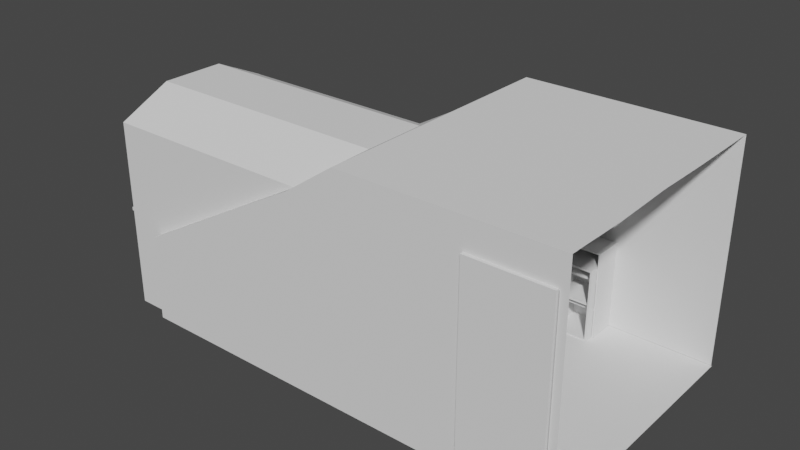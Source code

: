 # Source: room.blend  (saved by Blender 3.1.7; exported with 4.5.12 LTS)
import bpy
from mathutils import Matrix  # noqa: F401  (used for matrix-valued properties, if any)

bpy.ops.wm.read_factory_settings(use_empty=True)
scene = bpy.context.scene
scene.name = 'Scene'

# ---- collections
col_walls = bpy.data.collections.new('Walls'); scene.collection.children.link(col_walls)
col_furniture = bpy.data.collections.new('Furniture'); scene.collection.children.link(col_furniture)
col_newfurniture = bpy.data.collections.new('NewFurniture'); scene.collection.children.link(col_newfurniture)

# ---- world
world_world = bpy.data.worlds.new('World'); scene.world = world_world
world_world.use_nodes = True; world_world.node_tree.nodes.clear()
_N = world_world.node_tree.nodes; _L = world_world.node_tree.links
n0 = _N.new('ShaderNodeOutputWorld'); n0.name = 'World Output'; n0.location = (300, 300)
n1 = _N.new('ShaderNodeBackground'); n1.name = 'Background'; n1.location = (10, 300)
n1.inputs[0].default_value = (0.05088, 0.05088, 0.05088, 1.0)
_L.new(n1.outputs[0], n0.inputs[0])
n0.is_active_output = True
world_world.color = (0.05088, 0.05088, 0.05088)
world_world.use_sun_shadow = False
world_world.sun_shadow_jitter_overblur = 0.0

# ---- meshes
me_plane = bpy.data.meshes.new('Plane')
me_plane.from_pydata([(0.0, -1.0, -0.0032), (4.551, -1.0, -0.0032), (0.0, 1.691, -0.0032), (4.551, 1.691, -0.0032), (0.0, -0.91, -0.0032), (0.0, 0.8412, -0.0032), (-0.39, -0.91, -0.0032), (-0.39, 0.8412, -0.0032), (3.641, -1.0, -0.0032), (4.461, -1.0, -0.0032), (3.641, -1.059, -0.0032), (4.461, -1.059, -0.0032), (-0.39, -0.7444, -0.0032), (-0.39, 0.696, -0.0032), (-0.59, -0.7444, -0.0032), (-0.59, 0.696, -0.0032)], [], [(2, 0, 1, 3), (0, 2, 5, 4), (4, 5, 7, 6), (1, 0, 8, 9), (9, 8, 10, 11), (6, 7, 13, 12), (12, 13, 15, 14)])
_uv = me_plane.uv_layers.new(name='UVMap')
_uv.uv.foreach_set('vector', [0.0, 0.0, 0.0, 0.0, 0.0, 0.0, 0.0, 0.0, 0.0, 0.0, 0.0, 0.0, 0.0, 0.0, 0.0, 0.0, 0.0, 0.0, 0.0, 0.0, 0.0, 0.0, 0.0, 0.0, 0.0, 0.0, 0.0, 0.0, 0.0, 0.0, 0.0, 0.0, 0.0, 0.0, 0.0, 0.0, 0.0, 0.0, 0.0, 0.0, 0.0, 0.0, 0.0, 0.0, 0.0, 0.0, 0.0, 0.0, 0.0, 0.0, 0.0, 0.0, 0.0, 0.0, 0.0, 0.0])
me_plane.use_remesh_fix_poles = True
me_plane.use_remesh_preserve_attributes = False
me_plane.update()
me_plane_001 = bpy.data.meshes.new('Plane.001')
me_plane_001.from_pydata([(-0.3883, -0.5508, 0.1799), (-0.3883, -0.5508, 0.7795), (-0.3883, 0.4954, 0.1799), (-0.3883, 0.4954, 0.7795), (-0.283, -0.5508, 0.1799), (-0.283, -0.5508, 0.7795), (-0.283, 0.4954, 0.1799), (-0.283, 0.4954, 0.7795), (-0.3883, -0.5508, 0.1799), (-0.3883, -0.5508, 0.7795), (-0.3883, 0.4954, 0.1799), (-0.3883, 0.4954, 0.7795), (-0.283, -0.5508, 0.1799), (-0.283, -0.5508, 0.7795), (-0.283, 0.4954, 0.1799), (-0.283, 0.4954, 0.7795), (-0.3883, -0.5508, 0.0004126), (-0.3883, 0.4954, 0.0004126), (-0.3883, -0.5508, 0.8798), (-0.3883, 0.4954, 0.8798), (-0.3883, -0.5508, 0.8798), (-0.3883, 0.4954, 0.8798)], [], [(0, 2, 3, 1), (2, 6, 7, 3), (6, 4, 5, 7), (4, 0, 1, 5), (2, 0, 4, 6), (7, 5, 1, 3), (8, 9, 11, 10), (10, 11, 15, 14), (14, 15, 13, 12), (12, 13, 9, 8), (10, 14, 12, 8), (15, 11, 9, 13), (0, 2, 17, 16), (9, 11, 21, 20), (3, 1, 18, 19)])
_uv = me_plane_001.uv_layers.new(name='UVMap')
_uv.uv.foreach_set('vector', [0.375, 0.0, 0.375, 0.25, 0.625, 0.25, 0.625, 0.0, 0.375, 0.25, 0.375, 0.5, 0.625, 0.5, 0.625, 0.25, 0.375, 0.5, 0.375, 0.75, 0.625, 0.75, 0.625, 0.5, 0.375, 0.75, 0.375, 1.0, 0.625, 1.0, 0.625, 0.75, 0.125, 0.5, 0.125, 0.75, 0.375, 0.75, 0.375, 0.5, 0.625, 0.5, 0.625, 0.75, 0.875, 0.75, 0.875, 0.5, 0.375, 0.0, 0.625, 0.0, 0.625, 0.25, 0.375, 0.25, 0.375, 0.25, 0.625, 0.25, 0.625, 0.5, 0.375, 0.5, 0.375, 0.5, 0.625, 0.5, 0.625, 0.75, 0.375, 0.75, 0.375, 0.75, 0.625, 0.75, 0.625, 1.0, 0.375, 1.0, 0.125, 0.5, 0.375, 0.5, 0.375, 0.75, 0.125, 0.75, 0.625, 0.5, 0.875, 0.5, 0.875, 0.75, 0.625, 0.75, 0.375, 0.0, 0.375, 0.25, 0.375, 0.25, 0.375, 0.0, 0.625, 0.0, 0.625, 0.25, 0.625, 0.25, 0.625, 0.0, 0.625, 0.25, 0.625, 0.0, 0.625, 0.0, 0.625, 0.25])
me_plane_001.use_remesh_fix_poles = True
me_plane_001.use_remesh_preserve_attributes = False
me_plane_001.update()
me_cube_001 = bpy.data.meshes.new('Cube.001')
me_cube_001.from_pydata([(-0.6446, -0.7438, 0.8803), (-0.6446, -0.7438, 0.9153), (-0.6446, 0.6959, 0.8803), (-0.6446, 0.6959, 0.9153), (-0.3548, -0.7438, 0.8803), (-0.3548, -0.7438, 0.9153), (-0.3548, 0.6959, 0.8803), (-0.3548, 0.6959, 0.9153)], [], [(0, 1, 3, 2), (2, 3, 7, 6), (6, 7, 5, 4), (4, 5, 1, 0), (2, 6, 4, 0), (7, 3, 1, 5)])
_uv = me_cube_001.uv_layers.new(name='UVMap')
_uv.uv.foreach_set('vector', [0.375, 0.0, 0.625, 0.0, 0.625, 0.25, 0.375, 0.25, 0.375, 0.25, 0.625, 0.25, 0.625, 0.5, 0.375, 0.5, 0.375, 0.5, 0.625, 0.5, 0.625, 0.75, 0.375, 0.75, 0.375, 0.75, 0.625, 0.75, 0.625, 1.0, 0.375, 1.0, 0.125, 0.5, 0.375, 0.5, 0.375, 0.75, 0.125, 0.75, 0.625, 0.5, 0.875, 0.5, 0.875, 0.75, 0.625, 0.75])
me_cube_001.use_remesh_fix_poles = True
me_cube_001.use_remesh_preserve_attributes = False
me_cube_001.update()
me_plane_002 = bpy.data.meshes.new('Plane.002')
me_plane_002.from_pydata([(0.6176, -0.9007, 1.942), (0.6176, -0.9007, -0.0007354), (0.6176, 0.8399, 1.942), (0.6176, 0.8399, -0.0007354), (0.6176, -0.3642, 2.196), (0.6176, 0.3034, 2.196)], [], [(0, 1, 3, 2), (0, 2, 5, 4)])
_uv = me_plane_002.uv_layers.new(name='UVMap')
_uv.uv.foreach_set('vector', [0.0, 0.0, 1.0, 0.0, 1.0, 1.0, 0.0, 1.0, 0.0, 0.0, 0.0, 1.0, 0.0, 1.0, 0.0, 0.0])
me_plane_002.use_remesh_fix_poles = True
me_plane_002.use_remesh_preserve_attributes = False
me_plane_002.update()
me_cube_002 = bpy.data.meshes.new('Cube.002')
me_cube_002.from_pydata([(-0.4315, -0.7445, 0.9149), (-0.4315, -0.7445, 1.895), (-0.4315, 0.6947, 0.9149), (-0.4315, 0.6947, 1.895), (-0.3698, -0.7445, 0.9149), (-0.3698, -0.7445, 1.895), (-0.3698, 0.6947, 0.9149), (-0.3698, 0.6947, 1.895)], [], [(0, 1, 3, 2), (2, 3, 7, 6), (6, 7, 5, 4), (4, 5, 1, 0), (2, 6, 4, 0), (7, 3, 1, 5)])
_uv = me_cube_002.uv_layers.new(name='UVMap')
_uv.uv.foreach_set('vector', [0.375, 0.0, 0.625, 0.0, 0.625, 0.25, 0.375, 0.25, 0.375, 0.25, 0.625, 0.25, 0.625, 0.5, 0.375, 0.5, 0.375, 0.5, 0.625, 0.5, 0.625, 0.75, 0.375, 0.75, 0.375, 0.75, 0.625, 0.75, 0.625, 1.0, 0.375, 1.0, 0.125, 0.5, 0.375, 0.5, 0.375, 0.75, 0.125, 0.75, 0.625, 0.5, 0.875, 0.5, 0.875, 0.75, 0.625, 0.75])
me_cube_002.use_remesh_fix_poles = True
me_cube_002.use_remesh_preserve_attributes = False
me_cube_002.update()
me_plane_003 = bpy.data.meshes.new('Plane.003')
me_plane_003.from_pydata([(-0.39, 0.839, 0.8878), (-0.0004967, 0.839, 0.8878), (-0.39, 0.839, 0.001698), (-0.0004967, 0.839, 0.001698), (-0.39, 0.839, 1.941), (-0.0004967, 0.839, 1.941), (-0.389, 0.839, 0.8878), (1.846, 0.839, 1.941), (-0.39, 0.3034, 2.196), (-0.0004967, 0.3034, 2.196), (2.187, 0.3034, 2.196), (-0.39, -0.3642, 2.196), (-0.0004967, -0.3642, 2.196), (2.187, -0.3642, 2.196), (-0.39, -0.91, 0.8878), (-0.0004967, -0.91, 0.8878), (-0.39, -0.91, 0.001698), (-0.0004967, -0.91, 0.001698), (-0.39, -0.91, 1.941), (-0.0004967, -0.91, 1.941), (0.003141, -0.91, 0.8878), (1.846, -0.91, 1.941), (-0.0004967, -0.9997, 0.8878), (-0.0004967, -0.9997, 0.001698), (0.003141, -0.9997, 0.8878), (1.846, -0.9997, 1.941), (2.356, -0.9997, 2.299), (2.356, -0.9104, 2.299), (2.356, -0.3675, 2.299), (2.356, 0.3003, 2.299), (2.356, 0.8384, 2.299), (2.356, 1.691, 2.299), (-0.0004967, 1.692, 0.001698), (0.003141, 1.692, 0.8878), (1.846, 1.697, 1.941), (4.542, -0.9997, 2.299), (2.356, -0.9997, 0.0002541), (4.542, -0.9997, 0.0002541), (1.846, -0.9997, 0.0002497), (3.635, -0.9997, 2.299), (3.635, -0.9997, 0.0002541), (4.464, -0.9997, 2.299), (4.464, -0.9997, 0.0002541), (-0.39, -0.91, 0.4448), (-0.0004967, -0.91, 0.4448), (-0.0004967, -0.9997, 0.4448), (4.542, -0.9997, 1.988), (2.356, -0.9997, 1.988), (1.846, -0.9997, 0.9705), (3.635, -0.9997, 1.988), (4.464, -0.9997, 1.988)], [(2, 0), (0, 4)], [(13, 12, 19, 21), (7, 5, 9, 10), (5, 4, 8, 9), (10, 9, 12, 13), (9, 8, 11, 12), (43, 44, 17, 16), (15, 14, 18, 19), (15, 19, 21, 20), (12, 11, 18, 19), (15, 20, 24, 22), (20, 21, 25, 24), (44, 15, 22, 45), (26, 25, 21, 27), (13, 21, 27, 28), (10, 13, 28, 29), (7, 10, 29, 30), (7, 34, 33, 1), (30, 31, 34, 7), (6, 2, 3, 1), (4, 5, 1, 6), (7, 1, 5), (50, 46, 37, 42), (48, 25, 26, 47), (45, 22, 25, 48), (32, 3, 1, 33), (47, 49, 40, 36), (39, 41, 50, 49), (26, 39, 49, 47), (23, 45, 48, 38), (38, 48, 47, 36), (41, 35, 46, 50), (17, 44, 45, 23), (14, 15, 44, 43)])
_uv = me_plane_003.uv_layers.new(name='UVMap')
_uv.uv.foreach_set('vector', [1.0, 0.0, 1.0, 0.0, 1.0, 0.0, 1.0, 0.0, 1.0, 0.0, 1.0, 0.0, 1.0, 0.0, 1.0, 0.0, 1.0, 0.0, 0.0, 0.0, 0.0, 0.0, 1.0, 0.0, 1.0, 0.0, 1.0, 0.0, 1.0, 0.0, 1.0, 0.0, 1.0, 0.0, 0.0, 0.0, 0.0, 0.0, 1.0, 0.0, 0.0, 0.5, 1.0, 0.5, 1.0, 1.0, 0.0, 1.0, 1.0, 0.0, 0.0, 0.0, 0.0, 0.0, 1.0, 0.0, 1.0, 0.0, 1.0, 0.0, 1.0, 0.0, 1.0, 0.0, 1.0, 0.0, 0.0, 0.0, 0.0, 0.0, 1.0, 0.0, 1.0, 0.0, 1.0, 0.0, 1.0, 0.0, 1.0, 0.0, 1.0, 0.0, 1.0, 0.0, 1.0, 0.0, 1.0, 0.0, 1.0, 0.5, 1.0, 0.0, 1.0, 0.0, 1.0, 0.5, 0.0, 0.0, 1.0, 0.0, 1.0, 0.0, 0.0, 0.0, 1.0, 0.0, 1.0, 0.0, 0.0, 0.0, 0.0, 0.0, 1.0, 0.0, 1.0, 0.0, 0.0, 0.0, 0.0, 0.0, 1.0, 0.0, 1.0, 0.0, 0.0, 0.0, 0.0, 0.0, 0.0, 0.0, 0.0, 0.0, 0.0, 0.0, 0.0, 0.0, 0.0, 0.0, 0.0, 0.0, 0.0, 0.0, 1.0, 0.0, 0.0, 0.0, 0.0, 0.0, 0.0, 0.0, 0.0, 0.0, 0.0, 0.0, 1.0, 0.0, 0.0, 0.0, 0.0, 0.0, 0.0, 0.0, 0.0, 0.0, 1.0, 0.0, 0.0, 0.0, 0.0, 0.0, 0.0, 0.0, 0.0, 0.0, 0.5, 0.0, 1.0, 0.0, 0.0, 0.0, 0.0, 0.0, 1.0, 0.5, 1.0, 0.0, 1.0, 0.0, 0.5, 0.0, 0.0, 0.0, 0.0, 0.0, 0.0, 0.0, 0.0, 0.0, 0.0, 0.0, 0.0, 0.0, 0.0, 0.0, 0.0, 0.0, 0.0, 0.0, 0.0, 0.0, 0.0, 0.0, 0.0, 0.0, 0.0, 0.0, 0.0, 0.0, 0.0, 0.0, 0.0, 0.0, 1.0, 1.0, 1.0, 0.5, 0.5, 0.0, 0.0, 0.0, 0.0, 0.0, 0.5, 0.0, 0.0, 0.0, 0.0, 0.0, 0.0, 0.0, 0.0, 0.0, 0.0, 0.0, 0.0, 0.0, 1.0, 1.0, 1.0, 0.5, 1.0, 0.5, 1.0, 1.0, 0.0, 0.0, 1.0, 0.0, 1.0, 0.5, 0.0, 0.5])
me_plane_003.use_remesh_fix_poles = True
me_plane_003.use_remesh_preserve_attributes = False
me_plane_003.update()
me_cube_003 = bpy.data.meshes.new('Cube.003')
me_cube_003.from_pydata([(3.638, -0.9498, 0.002253), (3.638, -0.9498, 0.1087), (4.457, -0.9498, 0.001924), (4.457, -0.9498, 0.1087), (3.638, -1.031, 0.002253), (3.638, -1.031, 0.1087), (4.457, -1.031, 0.001924), (4.457, -1.031, 0.1087), (4.457, -0.9498, 1.999), (3.638, -0.9498, 1.999), (4.457, -1.031, 1.999), (3.638, -1.031, 1.999), (3.746, -0.9701, 0.8962), (3.746, -0.9701, 0.9726), (3.746, -0.8936, 0.8962), (3.746, -0.8936, 0.9726), (3.822, -0.9701, 0.8962), (3.822, -0.9701, 0.9726), (3.822, -0.8936, 0.8962), (3.822, -0.8936, 0.9726)], [], [(1, 5, 11, 9), (0, 1, 3, 2), (6, 7, 5, 4), (2, 3, 7, 6), (1, 0, 4, 5), (0, 2, 6, 4), (8, 9, 11, 10), (7, 3, 8, 10), (3, 1, 9, 8), (5, 7, 10, 11), (12, 13, 15, 14), (14, 15, 19, 18), (18, 19, 17, 16), (16, 17, 13, 12), (14, 18, 16, 12), (19, 15, 13, 17)])
_uv = me_cube_003.uv_layers.new(name='UVMap')
_uv.uv.foreach_set('vector', [0.625, 0.0, 0.625, 0.0, 0.625, 0.0, 0.625, 0.0, 0.125, 0.75, 0.875, 0.75, 0.625, 0.75, 0.375, 0.75, 0.375, 0.75, 0.625, 0.75, 0.625, 1.0, 0.375, 1.0, 0.375, 0.75, 0.625, 0.75, 0.625, 0.75, 0.375, 0.75, 0.625, 0.0, 0.375, 0.0, 0.375, 0.0, 0.625, 0.0, 0.125, 0.75, 0.375, 0.75, 0.375, 0.75, 0.125, 0.75, 0.625, 0.75, 0.875, 0.75, 0.875, 0.75, 0.625, 0.75, 0.625, 0.75, 0.625, 0.75, 0.625, 0.75, 0.625, 0.75, 0.625, 0.75, 0.875, 0.75, 0.875, 0.75, 0.625, 0.75, 0.625, 1.0, 0.625, 0.75, 0.625, 0.75, 0.625, 1.0, 0.375, 0.0, 0.625, 0.0, 0.625, 0.25, 0.375, 0.25, 0.375, 0.25, 0.625, 0.25, 0.625, 0.5, 0.375, 0.5, 0.375, 0.5, 0.625, 0.5, 0.625, 0.75, 0.375, 0.75, 0.375, 0.75, 0.625, 0.75, 0.625, 1.0, 0.375, 1.0, 0.125, 0.5, 0.375, 0.5, 0.375, 0.75, 0.125, 0.75, 0.625, 0.5, 0.875, 0.5, 0.875, 0.75, 0.625, 0.75])
me_cube_003.use_remesh_fix_poles = True
me_cube_003.use_remesh_preserve_attributes = False
me_cube_003.update()
me_plane_004 = bpy.data.meshes.new('Plane.004')
me_plane_004.from_pydata([(2.356, -0.9997, 2.299), (2.356, -0.9104, 2.299), (2.356, -0.3675, 2.299), (2.356, 0.3003, 2.299), (2.356, 0.8384, 2.299), (2.356, 1.691, 2.299), (-0.0004967, 1.692, 0.001698), (0.003141, 1.692, 0.8878), (1.846, 1.697, 1.941), (4.542, -0.9997, 2.299), (4.542, 1.691, 2.299), (4.542, 0.8384, 2.299), (4.533, 0.3003, 2.299), (4.551, -0.3675, 2.299), (4.542, -0.9104, 2.299), (4.542, 1.691, 0.001813), (2.324, 1.691, 0.0006409), (1.846, 1.697, 0.0008581)], [], [(1, 14, 9, 0), (13, 14, 1, 2), (12, 13, 2, 3), (11, 12, 3, 4), (10, 11, 4, 5), (17, 6, 7, 8), (17, 8, 5, 16), (15, 16, 5, 10)])
_uv = me_plane_004.uv_layers.new(name='UVMap')
_uv.uv.foreach_set('vector', [0.0, 0.0, 0.0, 0.0, 0.0, 0.0, 0.0, 0.0, 0.0, 0.0, 0.0, 0.0, 0.0, 0.0, 0.0, 0.0, 0.0, 0.0, 0.0, 0.0, 0.0, 0.0, 0.0, 0.0, 0.0, 0.0, 0.0, 0.0, 0.0, 0.0, 0.0, 0.0, 0.0, 0.0, 0.0, 0.0, 0.0, 0.0, 0.0, 0.0, 0.0, 0.0, 0.0, 0.0, 0.0, 0.0, 0.0, 0.0, 0.0, 0.0, 0.0, 0.0, 0.0, 0.0, 0.0, 0.0, 0.0, 0.0, 0.0, 0.0, 0.0, 0.0, 0.0, 0.0])
me_plane_004.use_remesh_fix_poles = True
me_plane_004.use_remesh_preserve_attributes = False
me_plane_004.update()
me_cube_012 = bpy.data.meshes.new('Cube.012')
me_cube_012.from_pydata([(-1.0, -1.0, -1.436), (-1.0, -1.0, 1.0), (-1.0, 1.0, -1.436), (-1.0, 1.0, 1.0), (1.0, -1.0, -1.436), (1.0, -1.0, 1.0), (1.0, 1.0, -1.436), (1.0, 1.0, 1.0), (-0.7691, -1.0, -1.205), (-0.7691, -1.0, 0.7691), (0.7691, -1.0, 0.7691), (0.7691, -1.0, -1.205), (-0.7691, -0.5173, -1.205), (-0.7691, -0.5173, 0.7691), (0.7691, -0.5173, 0.7691), (0.7691, -0.5173, -1.205), (0.6563, 0.001527, 0.3087), (0.6563, -1.541, 0.3087), (0.6436, 0.001527, 0.2255), (0.6436, -1.541, 0.2255), (0.6061, 0.001527, 0.1455), (0.6061, -1.541, 0.1455), (0.5452, 0.001527, 0.07183), (0.5452, -1.541, 0.07183), (0.4632, 0.001528, 0.007218), (0.4632, -1.541, 0.007218), (0.3634, 0.001528, -0.04581), (0.3634, -1.541, -0.04581), (0.2494, 0.001528, -0.08522), (0.2494, -1.541, -0.08522), (0.1258, 0.001528, -0.1095), (0.1258, -1.541, -0.1095), (-0.002828, 0.001528, -0.1177), (-0.002828, -1.541, -0.1177), (-0.1314, 0.001528, -0.1095), (-0.1314, -1.541, -0.1095), (-0.2551, 0.001528, -0.08522), (-0.2551, -1.541, -0.08522), (-0.369, 0.001528, -0.04581), (-0.369, -1.541, -0.04581), (-0.4689, 0.001528, 0.007218), (-0.4689, -1.541, 0.007218), (-0.5509, 0.001528, 0.07183), (-0.5509, -1.541, 0.07183), (-0.6118, 0.001528, 0.1455), (-0.6118, -1.541, 0.1455), (-0.6493, 0.001528, 0.2255), (-0.6493, -1.541, 0.2255), (-0.662, 0.001528, 0.3087), (-0.662, -1.541, 0.3087), (-0.6493, 0.001528, 0.3919), (-0.6493, -1.541, 0.3919), (-0.6118, 0.001528, 0.4719), (-0.6118, -1.541, 0.4719), (-0.5509, 0.001528, 0.5456), (-0.5509, -1.541, 0.5456), (-0.4689, 0.001528, 0.6102), (-0.4689, -1.541, 0.6102), (-0.369, 0.001528, 0.6633), (-0.369, -1.541, 0.6633), (-0.2551, 0.001528, 0.7027), (-0.2551, -1.541, 0.7027), (-0.1314, 0.001528, 0.7269), (-0.1314, -1.541, 0.7269), (-0.002828, 0.001528, 0.7351), (-0.002828, -1.541, 0.7351), (0.1258, 0.001528, 0.7269), (0.1258, -1.541, 0.7269), (0.2494, 0.001528, 0.7027), (0.2494, -1.541, 0.7027), (0.3634, 0.001528, 0.6633), (0.3634, -1.541, 0.6633), (0.4632, 0.001528, 0.6102), (0.4632, -1.541, 0.6102), (0.5452, 0.001527, 0.5456), (0.5452, -1.541, 0.5456), (0.6061, 0.001527, 0.4719), (0.6061, -1.541, 0.4719), (0.6436, 0.001527, 0.3919), (0.6436, -1.541, 0.3919), (0.6563, 0.001527, -0.6252), (0.6563, -1.541, -0.6252), (0.6436, 0.001527, -0.7083), (0.6436, -1.541, -0.7083), (0.6061, 0.001527, -0.7883), (0.6061, -1.541, -0.7883), (0.5452, 0.001527, -0.8621), (0.5452, -1.541, -0.8621), (0.4632, 0.001528, -0.9267), (0.4632, -1.541, -0.9267), (0.3634, 0.001528, -0.9797), (0.3634, -1.541, -0.9797), (0.2494, 0.001528, -1.019), (0.2494, -1.541, -1.019), (0.1258, 0.001528, -1.043), (0.1258, -1.541, -1.043), (-0.002828, 0.001528, -1.052), (-0.002828, -1.541, -1.052), (-0.1314, 0.001528, -1.043), (-0.1314, -1.541, -1.043), (-0.2551, 0.001528, -1.019), (-0.2551, -1.541, -1.019), (-0.369, 0.001528, -0.9797), (-0.369, -1.541, -0.9797), (-0.4689, 0.001528, -0.9267), (-0.4689, -1.541, -0.9267), (-0.5509, 0.001528, -0.8621), (-0.5509, -1.541, -0.8621), (-0.6118, 0.001528, -0.7883), (-0.6118, -1.541, -0.7883), (-0.6493, 0.001528, -0.7083), (-0.6493, -1.541, -0.7083), (-0.662, 0.001528, -0.6252), (-0.662, -1.541, -0.6252), (-0.6493, 0.001528, -0.542), (-0.6493, -1.541, -0.542), (-0.6118, 0.001528, -0.462), (-0.6118, -1.541, -0.462), (-0.5509, 0.001528, -0.3883), (-0.5509, -1.541, -0.3883), (-0.4689, 0.001528, -0.3236), (-0.4689, -1.541, -0.3236), (-0.369, 0.001528, -0.2706), (-0.369, -1.541, -0.2706), (-0.2551, 0.001528, -0.2312), (-0.2551, -1.541, -0.2312), (-0.1314, 0.001528, -0.207), (-0.1314, -1.541, -0.207), (-0.002828, 0.001528, -0.1988), (-0.002828, -1.541, -0.1988), (0.1258, 0.001528, -0.207), (0.1258, -1.541, -0.207), (0.2494, 0.001528, -0.2312), (0.2494, -1.541, -0.2312), (0.3634, 0.001528, -0.2706), (0.3634, -1.541, -0.2706), (0.4632, 0.001528, -0.3236), (0.4632, -1.541, -0.3236), (0.5452, 0.001527, -0.3883), (0.5452, -1.541, -0.3883), (0.6061, 0.001527, -0.462), (0.6061, -1.541, -0.462), (0.6436, 0.001527, -0.542), (0.6436, -1.541, -0.542)], [], [(0, 1, 3, 2), (2, 3, 7, 6), (6, 7, 5, 4), (5, 1, 9, 10), (2, 6, 4, 0), (7, 3, 1, 5), (10, 9, 13, 14), (4, 5, 10, 11), (1, 0, 8, 9), (0, 4, 11, 8), (15, 14, 13, 12), (11, 10, 14, 15), (8, 11, 15, 12), (9, 8, 12, 13), (16, 17, 19, 18), (18, 19, 21, 20), (20, 21, 23, 22), (22, 23, 25, 24), (24, 25, 27, 26), (26, 27, 29, 28), (28, 29, 31, 30), (30, 31, 33, 32), (32, 33, 35, 34), (34, 35, 37, 36), (36, 37, 39, 38), (38, 39, 41, 40), (40, 41, 43, 42), (42, 43, 45, 44), (44, 45, 47, 46), (46, 47, 49, 48), (48, 49, 51, 50), (50, 51, 53, 52), (52, 53, 55, 54), (54, 55, 57, 56), (56, 57, 59, 58), (58, 59, 61, 60), (60, 61, 63, 62), (62, 63, 65, 64), (64, 65, 67, 66), (66, 67, 69, 68), (68, 69, 71, 70), (70, 71, 73, 72), (72, 73, 75, 74), (74, 75, 77, 76), (19, 17, 79, 77, 75, 73, 71, 69, 67, 65, 63, 61, 59, 57, 55, 53, 51, 49, 47, 45, 43, 41, 39, 37, 35, 33, 31, 29, 27, 25, 23, 21), (76, 77, 79, 78), (78, 79, 17, 16), (16, 18, 20, 22, 24, 26, 28, 30, 32, 34, 36, 38, 40, 42, 44, 46, 48, 50, 52, 54, 56, 58, 60, 62, 64, 66, 68, 70, 72, 74, 76, 78), (80, 81, 83, 82), (82, 83, 85, 84), (84, 85, 87, 86), (86, 87, 89, 88), (88, 89, 91, 90), (90, 91, 93, 92), (92, 93, 95, 94), (94, 95, 97, 96), (96, 97, 99, 98), (98, 99, 101, 100), (100, 101, 103, 102), (102, 103, 105, 104), (104, 105, 107, 106), (106, 107, 109, 108), (108, 109, 111, 110), (110, 111, 113, 112), (112, 113, 115, 114), (114, 115, 117, 116), (116, 117, 119, 118), (118, 119, 121, 120), (120, 121, 123, 122), (122, 123, 125, 124), (124, 125, 127, 126), (126, 127, 129, 128), (128, 129, 131, 130), (130, 131, 133, 132), (132, 133, 135, 134), (134, 135, 137, 136), (136, 137, 139, 138), (138, 139, 141, 140), (83, 81, 143, 141, 139, 137, 135, 133, 131, 129, 127, 125, 123, 121, 119, 117, 115, 113, 111, 109, 107, 105, 103, 101, 99, 97, 95, 93, 91, 89, 87, 85), (140, 141, 143, 142), (142, 143, 81, 80), (80, 82, 84, 86, 88, 90, 92, 94, 96, 98, 100, 102, 104, 106, 108, 110, 112, 114, 116, 118, 120, 122, 124, 126, 128, 130, 132, 134, 136, 138, 140, 142)])
_uv = me_cube_012.uv_layers.new(name='UVMap')
_uv.uv.foreach_set('vector', [0.375, 0.0, 0.625, 0.0, 0.625, 0.25, 0.375, 0.25, 0.375, 0.25, 0.625, 0.25, 0.625, 0.5, 0.375, 0.5, 0.375, 0.5, 0.625, 0.5, 0.625, 0.75, 0.375, 0.75, 0.625, 0.75, 0.875, 0.75, 0.875, 0.75, 0.625, 0.75, 0.125, 0.5, 0.375, 0.5, 0.375, 0.75, 0.125, 0.75, 0.625, 0.5, 0.875, 0.5, 0.875, 0.75, 0.625, 0.75, 0.625, 0.75, 0.875, 0.75, 0.875, 0.75, 0.625, 0.75, 0.375, 0.75, 0.625, 0.75, 0.625, 0.75, 0.375, 0.75, 0.625, 0.0, 0.375, 0.0, 0.375, 0.0, 0.625, 0.0, 0.125, 0.75, 0.375, 0.75, 0.375, 0.75, 0.125, 0.75, 0.375, 0.75, 0.625, 0.75, 0.625, 1.0, 0.375, 1.0, 0.375, 0.75, 0.625, 0.75, 0.625, 0.75, 0.375, 0.75, 0.125, 0.75, 0.375, 0.75, 0.375, 0.75, 0.125, 0.75, 0.625, 0.0, 0.375, 0.0, 0.375, 0.0, 0.625, 0.0, 1.0, 0.5, 1.0, 1.0, 0.9688, 1.0, 0.9688, 0.5, 0.9688, 0.5, 0.9688, 1.0, 0.9375, 1.0, 0.9375, 0.5, 0.9375, 0.5, 0.9375, 1.0, 0.9062, 1.0, 0.9062, 0.5, 0.9062, 0.5, 0.9062, 1.0, 0.875, 1.0, 0.875, 0.5, 0.875, 0.5, 0.875, 1.0, 0.8438, 1.0, 0.8438, 0.5, 0.8438, 0.5, 0.8438, 1.0, 0.8125, 1.0, 0.8125, 0.5, 0.8125, 0.5, 0.8125, 1.0, 0.7812, 1.0, 0.7812, 0.5, 0.7812, 0.5, 0.7812, 1.0, 0.75, 1.0, 0.75, 0.5, 0.75, 0.5, 0.75, 1.0, 0.7188, 1.0, 0.7188, 0.5, 0.7188, 0.5, 0.7188, 1.0, 0.6875, 1.0, 0.6875, 0.5, 0.6875, 0.5, 0.6875, 1.0, 0.6562, 1.0, 0.6562, 0.5, 0.6562, 0.5, 0.6562, 1.0, 0.625, 1.0, 0.625, 0.5, 0.625, 0.5, 0.625, 1.0, 0.5938, 1.0, 0.5938, 0.5, 0.5938, 0.5, 0.5938, 1.0, 0.5625, 1.0, 0.5625, 0.5, 0.5625, 0.5, 0.5625, 1.0, 0.5312, 1.0, 0.5312, 0.5, 0.5312, 0.5, 0.5312, 1.0, 0.5, 1.0, 0.5, 0.5, 0.5, 0.5, 0.5, 1.0, 0.4688, 1.0, 0.4688, 0.5, 0.4688, 0.5, 0.4688, 1.0, 0.4375, 1.0, 0.4375, 0.5, 0.4375, 0.5, 0.4375, 1.0, 0.4062, 1.0, 0.4062, 0.5, 0.4062, 0.5, 0.4062, 1.0, 0.375, 1.0, 0.375, 0.5, 0.375, 0.5, 0.375, 1.0, 0.3438, 1.0, 0.3438, 0.5, 0.3438, 0.5, 0.3438, 1.0, 0.3125, 1.0, 0.3125, 0.5, 0.3125, 0.5, 0.3125, 1.0, 0.2812, 1.0, 0.2812, 0.5, 0.2812, 0.5, 0.2812, 1.0, 0.25, 1.0, 0.25, 0.5, 0.25, 0.5, 0.25, 1.0, 0.2188, 1.0, 0.2188, 0.5, 0.2188, 0.5, 0.2188, 1.0, 0.1875, 1.0, 0.1875, 0.5, 0.1875, 0.5, 0.1875, 1.0, 0.1562, 1.0, 0.1562, 0.5, 0.1562, 0.5, 0.1562, 1.0, 0.125, 1.0, 0.125, 0.5, 0.125, 0.5, 0.125, 1.0, 0.09375, 1.0, 0.09375, 0.5, 0.09375, 0.5, 0.09375, 1.0, 0.0625, 1.0, 0.0625, 0.5, 0.2968, 0.4854, 0.25, 0.49, 0.2032, 0.4854, 0.1582, 0.4717, 0.1167, 0.4496, 0.08029, 0.4197, 0.05045, 0.3833, 0.02827, 0.3418, 0.01461, 0.2968, 0.01, 0.25, 0.01461, 0.2032, 0.02827, 0.1582, 0.05045, 0.1167, 0.08029, 0.08029, 0.1167, 0.05045, 0.1582, 0.02827, 0.2032, 0.01461, 0.25, 0.01, 0.2968, 0.01461, 0.3418, 0.02827, 0.3833, 0.05045, 0.4197, 0.08029, 0.4496, 0.1167, 0.4717, 0.1582, 0.4854, 0.2032, 0.49, 0.25, 0.4854, 0.2968, 0.4717, 0.3418, 0.4496, 0.3833, 0.4197, 0.4197, 0.3833, 0.4496, 0.3418, 0.4717, 0.0625, 0.5, 0.0625, 1.0, 0.03125, 1.0, 0.03125, 0.5, 0.03125, 0.5, 0.03125, 1.0, 0.0, 1.0, 0.0, 0.5, 0.75, 0.49, 0.7968, 0.4854, 0.8418, 0.4717, 0.8833, 0.4496, 0.9197, 0.4197, 0.9496, 0.3833, 0.9717, 0.3418, 0.9854, 0.2968, 0.99, 0.25, 0.9854, 0.2032, 0.9717, 0.1582, 0.9496, 0.1167, 0.9197, 0.08029, 0.8833, 0.05045, 0.8418, 0.02827, 0.7968, 0.01461, 0.75, 0.01, 0.7032, 0.01461, 0.6582, 0.02827, 0.6167, 0.05045, 0.5803, 0.08029, 0.5504, 0.1167, 0.5283, 0.1582, 0.5146, 0.2032, 0.51, 0.25, 0.5146, 0.2968, 0.5283, 0.3418, 0.5504, 0.3833, 0.5803, 0.4197, 0.6167, 0.4496, 0.6582, 0.4717, 0.7032, 0.4854, 1.0, 0.5, 1.0, 1.0, 0.9688, 1.0, 0.9688, 0.5, 0.9688, 0.5, 0.9688, 1.0, 0.9375, 1.0, 0.9375, 0.5, 0.9375, 0.5, 0.9375, 1.0, 0.9062, 1.0, 0.9062, 0.5, 0.9062, 0.5, 0.9062, 1.0, 0.875, 1.0, 0.875, 0.5, 0.875, 0.5, 0.875, 1.0, 0.8438, 1.0, 0.8438, 0.5, 0.8438, 0.5, 0.8438, 1.0, 0.8125, 1.0, 0.8125, 0.5, 0.8125, 0.5, 0.8125, 1.0, 0.7812, 1.0, 0.7812, 0.5, 0.7812, 0.5, 0.7812, 1.0, 0.75, 1.0, 0.75, 0.5, 0.75, 0.5, 0.75, 1.0, 0.7188, 1.0, 0.7188, 0.5, 0.7188, 0.5, 0.7188, 1.0, 0.6875, 1.0, 0.6875, 0.5, 0.6875, 0.5, 0.6875, 1.0, 0.6562, 1.0, 0.6562, 0.5, 0.6562, 0.5, 0.6562, 1.0, 0.625, 1.0, 0.625, 0.5, 0.625, 0.5, 0.625, 1.0, 0.5938, 1.0, 0.5938, 0.5, 0.5938, 0.5, 0.5938, 1.0, 0.5625, 1.0, 0.5625, 0.5, 0.5625, 0.5, 0.5625, 1.0, 0.5312, 1.0, 0.5312, 0.5, 0.5312, 0.5, 0.5312, 1.0, 0.5, 1.0, 0.5, 0.5, 0.5, 0.5, 0.5, 1.0, 0.4688, 1.0, 0.4688, 0.5, 0.4688, 0.5, 0.4688, 1.0, 0.4375, 1.0, 0.4375, 0.5, 0.4375, 0.5, 0.4375, 1.0, 0.4062, 1.0, 0.4062, 0.5, 0.4062, 0.5, 0.4062, 1.0, 0.375, 1.0, 0.375, 0.5, 0.375, 0.5, 0.375, 1.0, 0.3438, 1.0, 0.3438, 0.5, 0.3438, 0.5, 0.3438, 1.0, 0.3125, 1.0, 0.3125, 0.5, 0.3125, 0.5, 0.3125, 1.0, 0.2812, 1.0, 0.2812, 0.5, 0.2812, 0.5, 0.2812, 1.0, 0.25, 1.0, 0.25, 0.5, 0.25, 0.5, 0.25, 1.0, 0.2188, 1.0, 0.2188, 0.5, 0.2188, 0.5, 0.2188, 1.0, 0.1875, 1.0, 0.1875, 0.5, 0.1875, 0.5, 0.1875, 1.0, 0.1562, 1.0, 0.1562, 0.5, 0.1562, 0.5, 0.1562, 1.0, 0.125, 1.0, 0.125, 0.5, 0.125, 0.5, 0.125, 1.0, 0.09375, 1.0, 0.09375, 0.5, 0.09375, 0.5, 0.09375, 1.0, 0.0625, 1.0, 0.0625, 0.5, 0.2968, 0.4854, 0.25, 0.49, 0.2032, 0.4854, 0.1582, 0.4717, 0.1167, 0.4496, 0.08029, 0.4197, 0.05045, 0.3833, 0.02827, 0.3418, 0.01461, 0.2968, 0.01, 0.25, 0.01461, 0.2032, 0.02827, 0.1582, 0.05045, 0.1167, 0.08029, 0.08029, 0.1167, 0.05045, 0.1582, 0.02827, 0.2032, 0.01461, 0.25, 0.01, 0.2968, 0.01461, 0.3418, 0.02827, 0.3833, 0.05045, 0.4197, 0.08029, 0.4496, 0.1167, 0.4717, 0.1582, 0.4854, 0.2032, 0.49, 0.25, 0.4854, 0.2968, 0.4717, 0.3418, 0.4496, 0.3833, 0.4197, 0.4197, 0.3833, 0.4496, 0.3418, 0.4717, 0.0625, 0.5, 0.0625, 1.0, 0.03125, 1.0, 0.03125, 0.5, 0.03125, 0.5, 0.03125, 1.0, 0.0, 1.0, 0.0, 0.5, 0.75, 0.49, 0.7968, 0.4854, 0.8418, 0.4717, 0.8833, 0.4496, 0.9197, 0.4197, 0.9496, 0.3833, 0.9717, 0.3418, 0.9854, 0.2968, 0.99, 0.25, 0.9854, 0.2032, 0.9717, 0.1582, 0.9496, 0.1167, 0.9197, 0.08029, 0.8833, 0.05045, 0.8418, 0.02827, 0.7968, 0.01461, 0.75, 0.01, 0.7032, 0.01461, 0.6582, 0.02827, 0.6167, 0.05045, 0.5803, 0.08029, 0.5504, 0.1167, 0.5283, 0.1582, 0.5146, 0.2032, 0.51, 0.25, 0.5146, 0.2968, 0.5283, 0.3418, 0.5504, 0.3833, 0.5803, 0.4197, 0.6167, 0.4496, 0.6582, 0.4717, 0.7032, 0.4854])
me_cube_012.use_remesh_fix_poles = True
me_cube_012.use_remesh_preserve_attributes = False
me_cube_012.update()
me_cube_009 = bpy.data.meshes.new('Cube.009')
me_cube_009.from_pydata([(0.5083, 0.8239, 0.1992), (0.5083, 0.8239, 0.2048), (0.5083, 1.684, 0.1992), (0.5083, 1.684, 0.2048), (2.579, 0.8239, 0.1992), (2.579, 0.8239, 0.2048), (2.579, 1.684, 0.1992), (2.579, 1.684, 0.2048), (0.5083, 0.8239, 0.375), (0.5083, 1.684, 0.375), (2.579, 0.8239, 0.375), (2.579, 1.684, 0.375), (0.5343, 0.8346, 0.375), (0.5343, 1.673, 0.375), (2.553, 0.8346, 0.375), (2.553, 1.673, 0.375), (0.6955, 0.9016, 0.3995), (0.6955, 1.606, 0.3995), (2.392, 0.9016, 0.3995), (2.392, 1.606, 0.3995), (0.5311, 0.8577, 0.001378), (0.5311, 0.8577, 0.2077), (0.5311, 0.9009, 0.001378), (0.5311, 0.9009, 0.2077), (0.5742, 0.8577, 0.001378), (0.5742, 0.8577, 0.2077), (0.5742, 0.9009, 0.001378), (0.5742, 0.9009, 0.2077), (0.5311, 1.624, 0.001378), (0.5311, 1.624, 0.2077), (0.5311, 1.668, 0.001378), (0.5311, 1.668, 0.2077), (0.5742, 1.624, 0.001378), (0.5742, 1.624, 0.2077), (0.5742, 1.668, 0.001378), (0.5742, 1.668, 0.2077), (2.505, 0.8577, 0.001378), (2.505, 0.8577, 0.2077), (2.505, 0.9009, 0.001378), (2.505, 0.9009, 0.2077), (2.549, 0.8577, 0.001378), (2.549, 0.8577, 0.2077), (2.549, 0.9009, 0.001378), (2.549, 0.9009, 0.2077), (2.505, 1.624, 0.001378), (2.505, 1.624, 0.2077), (2.505, 1.668, 0.001378), (2.505, 1.668, 0.2077), (2.549, 1.624, 0.001378), (2.549, 1.624, 0.2077), (2.549, 1.668, 0.001378), (2.549, 1.668, 0.2077)], [], [(0, 1, 3, 2), (2, 3, 7, 6), (6, 7, 5, 4), (4, 5, 1, 0), (2, 6, 4, 0), (3, 1, 8, 9), (11, 9, 13, 15), (1, 5, 10, 8), (7, 3, 9, 11), (5, 7, 11, 10), (14, 15, 19, 18), (10, 11, 15, 14), (9, 8, 12, 13), (8, 10, 14, 12), (19, 17, 16, 18), (13, 12, 16, 17), (12, 14, 18, 16), (15, 13, 17, 19), (20, 21, 23, 22), (22, 23, 27, 26), (26, 27, 25, 24), (24, 25, 21, 20), (22, 26, 24, 20), (27, 23, 21, 25), (28, 30, 31, 29), (30, 34, 35, 31), (34, 32, 33, 35), (32, 28, 29, 33), (30, 28, 32, 34), (35, 33, 29, 31), (36, 38, 39, 37), (38, 42, 43, 39), (42, 40, 41, 43), (40, 36, 37, 41), (38, 36, 40, 42), (43, 41, 37, 39), (44, 45, 47, 46), (46, 47, 51, 50), (50, 51, 49, 48), (48, 49, 45, 44), (46, 50, 48, 44), (51, 47, 45, 49)])
_uv = me_cube_009.uv_layers.new(name='UVMap')
_uv.uv.foreach_set('vector', [0.375, 0.0, 0.625, 0.0, 0.625, 0.25, 0.375, 0.25, 0.375, 0.25, 0.625, 0.25, 0.625, 0.5, 0.375, 0.5, 0.375, 0.5, 0.625, 0.5, 0.625, 0.75, 0.375, 0.75, 0.375, 0.75, 0.625, 0.75, 0.625, 1.0, 0.375, 1.0, 0.125, 0.5, 0.375, 0.5, 0.375, 0.75, 0.125, 0.75, 0.625, 0.25, 0.625, 0.0, 0.7586, 0.0, 0.7586, 0.25, 0.625, 0.5, 0.7586, 0.25, 0.7586, 0.25, 0.625, 0.5, 0.625, 1.0, 0.625, 0.75, 0.625, 0.75, 0.7586, 1.0, 0.625, 0.5, 0.625, 0.25, 0.7586, 0.25, 0.625, 0.5, 0.625, 0.75, 0.625, 0.5, 0.625, 0.5, 0.625, 0.75, 0.625, 0.75, 0.625, 0.5, 0.625, 0.5, 0.625, 0.75, 0.625, 0.75, 0.625, 0.5, 0.625, 0.5, 0.625, 0.75, 0.7586, 0.25, 0.7586, 0.0, 0.7586, 0.0, 0.7586, 0.25, 0.7586, 1.0, 0.625, 0.75, 0.625, 0.75, 0.7586, 1.0, 0.625, 0.5, 0.875, 0.5, 0.875, 0.75, 0.625, 0.75, 0.7586, 0.25, 0.7586, 0.0, 0.7586, 0.0, 0.7586, 0.25, 0.7586, 1.0, 0.625, 0.75, 0.625, 0.75, 0.7586, 1.0, 0.625, 0.5, 0.7586, 0.25, 0.7586, 0.25, 0.625, 0.5, 0.375, 0.0, 0.625, 0.0, 0.625, 0.25, 0.375, 0.25, 0.375, 0.25, 0.625, 0.25, 0.625, 0.5, 0.375, 0.5, 0.375, 0.5, 0.625, 0.5, 0.625, 0.75, 0.375, 0.75, 0.375, 0.75, 0.625, 0.75, 0.625, 1.0, 0.375, 1.0, 0.125, 0.5, 0.375, 0.5, 0.375, 0.75, 0.125, 0.75, 0.625, 0.5, 0.875, 0.5, 0.875, 0.75, 0.625, 0.75, 0.375, 0.0, 0.375, 0.25, 0.625, 0.25, 0.625, 0.0, 0.375, 0.25, 0.375, 0.5, 0.625, 0.5, 0.625, 0.25, 0.375, 0.5, 0.375, 0.75, 0.625, 0.75, 0.625, 0.5, 0.375, 0.75, 0.375, 1.0, 0.625, 1.0, 0.625, 0.75, 0.125, 0.5, 0.125, 0.75, 0.375, 0.75, 0.375, 0.5, 0.625, 0.5, 0.625, 0.75, 0.875, 0.75, 0.875, 0.5, 0.375, 0.0, 0.375, 0.25, 0.625, 0.25, 0.625, 0.0, 0.375, 0.25, 0.375, 0.5, 0.625, 0.5, 0.625, 0.25, 0.375, 0.5, 0.375, 0.75, 0.625, 0.75, 0.625, 0.5, 0.375, 0.75, 0.375, 1.0, 0.625, 1.0, 0.625, 0.75, 0.125, 0.5, 0.125, 0.75, 0.375, 0.75, 0.375, 0.5, 0.625, 0.5, 0.625, 0.75, 0.875, 0.75, 0.875, 0.5, 0.375, 0.0, 0.625, 0.0, 0.625, 0.25, 0.375, 0.25, 0.375, 0.25, 0.625, 0.25, 0.625, 0.5, 0.375, 0.5, 0.375, 0.5, 0.625, 0.5, 0.625, 0.75, 0.375, 0.75, 0.375, 0.75, 0.625, 0.75, 0.625, 1.0, 0.375, 1.0, 0.125, 0.5, 0.375, 0.5, 0.375, 0.75, 0.125, 0.75, 0.625, 0.5, 0.875, 0.5, 0.875, 0.75, 0.625, 0.75])
me_cube_009.use_remesh_fix_poles = True
me_cube_009.use_remesh_preserve_attributes = False
me_cube_009.update()
me_cube_007 = bpy.data.meshes.new('Cube.007')
me_cube_007.from_pydata([(0.007171, 1.69, 0.001965), (0.007171, 1.69, 0.8757), (0.3123, 1.69, 0.001965), (0.3123, 1.69, 0.8757), (0.007171, 0.8295, 0.001965), (0.007171, 0.8295, 0.8757), (0.3123, 0.8295, 0.001965), (0.3123, 0.8295, 0.8757), (0.007171, 1.69, 0.5555), (0.3123, 1.69, 0.5555), (0.3123, 0.8295, 0.5555), (0.007171, 0.8295, 0.5555), (0.3123, 1.671, 0.8619), (0.3123, 0.8489, 0.8619), (0.3123, 1.671, 0.5693), (0.3123, 0.8489, 0.5693), (0.01941, 1.671, 0.8619), (0.01941, 0.8489, 0.8619), (0.01941, 1.671, 0.5693), (0.01941, 0.8489, 0.5693), (0.3123, 1.67, 0.543), (0.3123, 1.67, 0.02036), (0.3123, 0.849, 0.02036), (0.3123, 0.849, 0.543), (0.3123, 1.26, 0.02036), (0.3123, 1.26, 0.543), (0.324, 0.849, 0.543), (0.324, 0.849, 0.02036), (0.324, 1.26, 0.543), (0.324, 1.26, 0.02036), (0.325, 1.67, 0.543), (0.325, 1.67, 0.02036), (0.3307, 1.26, 0.02036), (0.3307, 1.26, 0.543)], [], [(8, 1, 3, 9), (3, 7, 13, 12), (10, 7, 5, 11), (11, 5, 1, 8), (2, 6, 4, 0), (7, 3, 1, 5), (4, 11, 8, 0), (6, 10, 11, 4), (6, 2, 21, 24, 22), (0, 8, 9, 2), (14, 12, 16, 18), (7, 10, 15, 13), (9, 3, 12, 14), (10, 9, 14, 15), (18, 16, 17, 19), (13, 15, 19, 17), (12, 13, 17, 16), (15, 14, 18, 19), (23, 22, 27, 26), (9, 10, 23, 25, 20), (2, 9, 20, 21), (10, 6, 22, 23), (21, 20, 30, 31), (29, 28, 26, 27), (25, 23, 26, 28), (24, 25, 28, 29), (22, 24, 29, 27), (31, 30, 33, 32), (20, 25, 33, 30), (24, 21, 31, 32), (25, 24, 32, 33)])
_uv = me_cube_007.uv_layers.new(name='UVMap')
_uv.uv.foreach_set('vector', [0.5, 0.0, 0.625, 0.0, 0.625, 0.25, 0.5, 0.25, 0.875, 0.5, 0.625, 0.5, 0.625, 0.5, 0.875, 0.5, 0.5, 0.5, 0.625, 0.5, 0.625, 0.75, 0.5, 0.75, 0.5, 0.75, 0.625, 0.75, 0.625, 1.0, 0.5, 1.0, 0.125, 0.5, 0.375, 0.5, 0.375, 0.75, 0.125, 0.75, 0.625, 0.5, 0.875, 0.5, 0.875, 0.75, 0.625, 0.75, 0.375, 0.75, 0.5, 0.75, 0.5, 1.0, 0.375, 1.0, 0.375, 0.5, 0.5, 0.5, 0.5, 0.75, 0.375, 0.75, 0.375, 0.5, 0.125, 0.5, 0.125, 0.5, 0.25, 0.5, 0.375, 0.5, 0.375, 0.0, 0.5, 0.0, 0.5, 0.25, 0.375, 0.25, 0.5, 0.25, 0.625, 0.25, 0.625, 0.25, 0.5, 0.25, 0.625, 0.5, 0.5, 0.5, 0.5, 0.5, 0.625, 0.5, 0.5, 0.25, 0.625, 0.25, 0.625, 0.25, 0.5, 0.25, 0.5, 0.5, 0.5, 0.25, 0.5, 0.25, 0.5, 0.5, 0.5, 0.25, 0.625, 0.25, 0.625, 0.5, 0.5, 0.5, 0.625, 0.5, 0.5, 0.5, 0.5, 0.5, 0.625, 0.5, 0.875, 0.5, 0.625, 0.5, 0.625, 0.5, 0.875, 0.5, 0.5, 0.5, 0.5, 0.25, 0.5, 0.25, 0.5, 0.5, 0.5, 0.5, 0.375, 0.5, 0.375, 0.5, 0.5, 0.5, 0.5, 0.25, 0.5, 0.5, 0.5, 0.5, 0.5, 0.375, 0.5, 0.25, 0.375, 0.25, 0.5, 0.25, 0.5, 0.25, 0.375, 0.25, 0.5, 0.5, 0.375, 0.5, 0.375, 0.5, 0.5, 0.5, 0.375, 0.25, 0.5, 0.25, 0.5, 0.25, 0.375, 0.25, 0.375, 0.375, 0.5, 0.375, 0.5, 0.5, 0.375, 0.5, 0.5, 0.375, 0.5, 0.5, 0.5, 0.5, 0.5, 0.375, 0.375, 0.375, 0.5, 0.375, 0.5, 0.375, 0.375, 0.375, 0.375, 0.5, 0.25, 0.5, 0.25, 0.5, 0.375, 0.5, 0.375, 0.25, 0.5, 0.25, 0.5, 0.375, 0.375, 0.375, 0.5, 0.25, 0.5, 0.375, 0.5, 0.375, 0.5, 0.25, 0.25, 0.5, 0.125, 0.5, 0.125, 0.5, 0.25, 0.5, 0.5, 0.375, 0.375, 0.375, 0.375, 0.375, 0.5, 0.375])
me_cube_007.use_remesh_fix_poles = True
me_cube_007.use_remesh_preserve_attributes = False
me_cube_007.update()
me_cube_004 = bpy.data.meshes.new('Cube.004')
me_cube_004.from_pydata([(2.32, 1.69, 0.1344), (2.32, 1.69, 1.046), (2.32, 1.385, 0.1344), (2.32, 1.385, 1.046), (1.46, 1.69, 0.1344), (1.46, 1.69, 1.046), (1.46, 1.385, 0.1344), (1.46, 1.385, 1.046), (2.32, 1.69, 0.7564), (2.32, 1.385, 0.7564), (1.46, 1.385, 0.7564), (1.46, 1.69, 0.7564), (2.32, 1.385, 0.4454), (1.46, 1.385, 0.4454), (1.46, 1.69, 0.4454), (2.32, 1.69, 0.4454), (2.307, 1.385, 1.036), (1.474, 1.385, 1.036), (2.307, 1.385, 0.766), (1.474, 1.385, 0.766), (2.309, 1.385, 0.7467), (1.472, 1.385, 0.7467), (2.309, 1.385, 0.455), (1.472, 1.385, 0.455), (2.308, 1.385, 0.4355), (2.308, 1.385, 0.1443), (1.472, 1.385, 0.1443), (1.472, 1.385, 0.4355), (2.307, 1.673, 1.036), (1.474, 1.673, 1.036), (2.307, 1.673, 0.766), (1.474, 1.673, 0.766), (2.309, 1.673, 0.7467), (1.472, 1.673, 0.7467), (2.309, 1.673, 0.455), (1.472, 1.673, 0.455), (2.308, 1.673, 0.4355), (2.308, 1.673, 0.1443), (1.472, 1.673, 0.1443), (1.472, 1.673, 0.4355)], [], [(8, 1, 3, 9), (9, 3, 16, 18), (10, 7, 5, 11), (11, 5, 1, 8), (2, 6, 4, 0), (7, 3, 1, 5), (14, 11, 8, 15), (13, 10, 11, 14), (10, 13, 23, 21), (15, 8, 9, 12), (0, 15, 12, 2), (13, 6, 26, 27), (6, 13, 14, 4), (4, 14, 15, 0), (22, 20, 32, 34), (10, 9, 18, 19), (3, 7, 17, 16), (7, 10, 19, 17), (17, 19, 31, 29), (12, 9, 20, 22), (9, 10, 21, 20), (13, 12, 22, 23), (24, 27, 39, 36), (6, 2, 25, 26), (2, 12, 24, 25), (12, 13, 27, 24), (30, 28, 29, 31), (34, 32, 33, 35), (37, 36, 39, 38), (25, 24, 36, 37), (19, 18, 30, 31), (21, 23, 35, 33), (26, 25, 37, 38), (16, 17, 29, 28), (23, 22, 34, 35), (27, 26, 38, 39), (18, 16, 28, 30), (20, 21, 33, 32)])
_uv = me_cube_004.uv_layers.new(name='UVMap')
_uv.uv.foreach_set('vector', [0.5, 0.0, 0.625, 0.0, 0.625, 0.25, 0.5, 0.25, 0.5, 0.25, 0.625, 0.25, 0.625, 0.25, 0.5, 0.25, 0.5, 0.5, 0.625, 0.5, 0.625, 0.75, 0.5, 0.75, 0.5, 0.75, 0.625, 0.75, 0.625, 1.0, 0.5, 1.0, 0.125, 0.5, 0.375, 0.5, 0.375, 0.75, 0.125, 0.75, 0.625, 0.5, 0.875, 0.5, 0.875, 0.75, 0.625, 0.75, 0.4375, 0.75, 0.5, 0.75, 0.5, 1.0, 0.4375, 1.0, 0.4375, 0.5, 0.5, 0.5, 0.5, 0.75, 0.4375, 0.75, 0.5, 0.5, 0.4375, 0.5, 0.4375, 0.5, 0.5, 0.5, 0.4375, 0.0, 0.5, 0.0, 0.5, 0.25, 0.4375, 0.25, 0.375, 0.0, 0.4375, 0.0, 0.4375, 0.25, 0.375, 0.25, 0.4375, 0.5, 0.375, 0.5, 0.375, 0.5, 0.4375, 0.5, 0.375, 0.5, 0.4375, 0.5, 0.4375, 0.75, 0.375, 0.75, 0.375, 0.75, 0.4375, 0.75, 0.4375, 1.0, 0.375, 1.0, 0.4375, 0.25, 0.5, 0.25, 0.5, 0.25, 0.4375, 0.25, 0.5, 0.5, 0.5, 0.25, 0.5, 0.25, 0.5, 0.5, 0.875, 0.5, 0.625, 0.5, 0.625, 0.5, 0.875, 0.5, 0.625, 0.5, 0.5, 0.5, 0.5, 0.5, 0.625, 0.5, 0.625, 0.5, 0.5, 0.5, 0.5, 0.5, 0.625, 0.5, 0.4375, 0.25, 0.5, 0.25, 0.5, 0.25, 0.4375, 0.25, 0.5, 0.25, 0.5, 0.5, 0.5, 0.5, 0.5, 0.25, 0.4375, 0.5, 0.4375, 0.25, 0.4375, 0.25, 0.4375, 0.5, 0.4375, 0.25, 0.4375, 0.5, 0.4375, 0.5, 0.4375, 0.25, 0.375, 0.5, 0.125, 0.5, 0.125, 0.5, 0.375, 0.5, 0.375, 0.25, 0.4375, 0.25, 0.4375, 0.25, 0.375, 0.25, 0.4375, 0.25, 0.4375, 0.5, 0.4375, 0.5, 0.4375, 0.25, 0.5, 0.25, 0.625, 0.25, 0.625, 0.5, 0.5, 0.5, 0.4375, 0.25, 0.5, 0.25, 0.5, 0.5, 0.4375, 0.5, 0.375, 0.25, 0.4375, 0.25, 0.4375, 0.5, 0.375, 0.5, 0.375, 0.25, 0.4375, 0.25, 0.4375, 0.25, 0.375, 0.25, 0.5, 0.5, 0.5, 0.25, 0.5, 0.25, 0.5, 0.5, 0.5, 0.5, 0.4375, 0.5, 0.4375, 0.5, 0.5, 0.5, 0.375, 0.5, 0.125, 0.5, 0.125, 0.5, 0.375, 0.5, 0.875, 0.5, 0.625, 0.5, 0.625, 0.5, 0.875, 0.5, 0.4375, 0.5, 0.4375, 0.25, 0.4375, 0.25, 0.4375, 0.5, 0.4375, 0.5, 0.375, 0.5, 0.375, 0.5, 0.4375, 0.5, 0.5, 0.25, 0.625, 0.25, 0.625, 0.25, 0.5, 0.25, 0.5, 0.25, 0.5, 0.5, 0.5, 0.5, 0.5, 0.25])
me_cube_004.use_remesh_fix_poles = True
me_cube_004.use_remesh_preserve_attributes = False
me_cube_004.update()
me_cube_005 = bpy.data.meshes.new('Cube.005')
me_cube_005.from_pydata([(2.329, 1.691, 1.222), (2.329, 1.691, 1.392), (2.329, 1.521, 1.222), (2.329, 1.521, 1.392), (1.424, 1.691, 1.222), (1.424, 1.691, 1.392), (1.424, 1.521, 1.222), (1.424, 1.521, 1.392), (2.329, 1.521, 1.377), (2.329, 1.521, 1.392), (1.424, 1.521, 1.377), (1.424, 1.521, 1.392), (2.329, 1.441, 1.377), (2.329, 1.441, 1.392), (1.424, 1.441, 1.377), (1.424, 1.441, 1.392)], [], [(0, 1, 3, 2), (7, 6, 10, 11), (6, 7, 5, 4), (4, 5, 1, 0), (2, 6, 4, 0), (7, 3, 1, 5), (8, 9, 13, 12), (6, 2, 8, 10), (3, 7, 11, 9), (2, 3, 9, 8), (12, 13, 15, 14), (11, 10, 14, 15), (10, 8, 12, 14), (9, 11, 15, 13)])
_uv = me_cube_005.uv_layers.new(name='UVMap')
_uv.uv.foreach_set('vector', [0.375, 0.0, 0.625, 0.0, 0.625, 0.25, 0.375, 0.25, 0.625, 0.5, 0.375, 0.5, 0.375, 0.5, 0.625, 0.5, 0.375, 0.5, 0.625, 0.5, 0.625, 0.75, 0.375, 0.75, 0.375, 0.75, 0.625, 0.75, 0.625, 1.0, 0.375, 1.0, 0.125, 0.5, 0.375, 0.5, 0.375, 0.75, 0.125, 0.75, 0.625, 0.5, 0.875, 0.5, 0.875, 0.75, 0.625, 0.75, 0.375, 0.25, 0.625, 0.25, 0.625, 0.25, 0.375, 0.25, 0.375, 0.5, 0.125, 0.5, 0.125, 0.5, 0.375, 0.5, 0.875, 0.5, 0.625, 0.5, 0.625, 0.5, 0.875, 0.5, 0.375, 0.25, 0.625, 0.25, 0.625, 0.25, 0.375, 0.25, 0.375, 0.25, 0.625, 0.25, 0.625, 0.5, 0.375, 0.5, 0.625, 0.5, 0.375, 0.5, 0.375, 0.5, 0.625, 0.5, 0.375, 0.5, 0.125, 0.5, 0.125, 0.5, 0.375, 0.5, 0.875, 0.5, 0.625, 0.5, 0.625, 0.5, 0.875, 0.5])
me_cube_005.use_remesh_fix_poles = True
me_cube_005.use_remesh_preserve_attributes = False
me_cube_005.update()
me_cube_006 = bpy.data.meshes.new('Cube.006')
me_cube_006.from_pydata([(2.329, 1.691, 1.222), (2.329, 1.691, 1.392), (2.329, 1.521, 1.222), (2.329, 1.521, 1.392), (1.424, 1.691, 1.222), (1.424, 1.691, 1.392), (1.424, 1.521, 1.222), (1.424, 1.521, 1.392), (2.329, 1.521, 1.377), (2.329, 1.521, 1.392), (1.424, 1.521, 1.377), (1.424, 1.521, 1.392), (2.329, 1.441, 1.377), (2.329, 1.441, 1.392), (1.424, 1.441, 1.377), (1.424, 1.441, 1.392)], [], [(0, 1, 3, 2), (7, 6, 10, 11), (6, 7, 5, 4), (4, 5, 1, 0), (2, 6, 4, 0), (7, 3, 1, 5), (8, 9, 13, 12), (6, 2, 8, 10), (3, 7, 11, 9), (2, 3, 9, 8), (12, 13, 15, 14), (11, 10, 14, 15), (10, 8, 12, 14), (9, 11, 15, 13)])
_uv = me_cube_006.uv_layers.new(name='UVMap')
_uv.uv.foreach_set('vector', [0.375, 0.0, 0.625, 0.0, 0.625, 0.25, 0.375, 0.25, 0.625, 0.5, 0.375, 0.5, 0.375, 0.5, 0.625, 0.5, 0.375, 0.5, 0.625, 0.5, 0.625, 0.75, 0.375, 0.75, 0.375, 0.75, 0.625, 0.75, 0.625, 1.0, 0.375, 1.0, 0.125, 0.5, 0.375, 0.5, 0.375, 0.75, 0.125, 0.75, 0.625, 0.5, 0.875, 0.5, 0.875, 0.75, 0.625, 0.75, 0.375, 0.25, 0.625, 0.25, 0.625, 0.25, 0.375, 0.25, 0.375, 0.5, 0.125, 0.5, 0.125, 0.5, 0.375, 0.5, 0.875, 0.5, 0.625, 0.5, 0.625, 0.5, 0.875, 0.5, 0.375, 0.25, 0.625, 0.25, 0.625, 0.25, 0.375, 0.25, 0.375, 0.25, 0.625, 0.25, 0.625, 0.5, 0.375, 0.5, 0.625, 0.5, 0.375, 0.5, 0.375, 0.5, 0.625, 0.5, 0.375, 0.5, 0.125, 0.5, 0.125, 0.5, 0.375, 0.5, 0.875, 0.5, 0.625, 0.5, 0.625, 0.5, 0.875, 0.5])
me_cube_006.use_remesh_fix_poles = True
me_cube_006.use_remesh_preserve_attributes = False
me_cube_006.update()
me_cube_008 = bpy.data.meshes.new('Cube.008')
me_cube_008.from_pydata([(3.514, 1.691, 1.108), (3.514, 1.691, 1.392), (3.514, 1.521, 1.108), (3.514, 1.521, 1.392), (2.609, 1.691, 1.108), (2.609, 1.691, 1.392), (2.609, 1.521, 1.108), (2.609, 1.521, 1.392), (3.492, 1.521, 1.114), (3.492, 1.521, 1.385), (2.631, 1.521, 1.114), (2.631, 1.521, 1.385), (2.631, 1.521, 1.25), (3.061, 1.521, 1.114), (3.061, 1.521, 1.385), (3.492, 1.521, 1.25), (2.846, 1.521, 1.385), (2.846, 1.521, 1.114), (2.846, 1.521, 1.25), (3.277, 1.521, 1.114), (3.277, 1.521, 1.385), (3.277, 1.521, 1.25), (2.838, 1.521, 1.38), (2.639, 1.521, 1.38), (2.639, 1.521, 1.255), (2.838, 1.521, 1.255), (2.838, 1.586, 1.38), (2.639, 1.586, 1.38), (2.639, 1.586, 1.255), (2.838, 1.586, 1.255), (2.638, 1.521, 1.245), (2.638, 1.521, 1.119), (2.839, 1.521, 1.119), (2.839, 1.521, 1.245), (2.638, 1.608, 1.245), (2.638, 1.608, 1.119), (2.839, 1.608, 1.119), (2.839, 1.608, 1.245), (3.484, 1.521, 1.38), (3.484, 1.521, 1.255), (3.285, 1.521, 1.255), (3.285, 1.521, 1.38), (3.484, 1.631, 1.38), (3.484, 1.631, 1.255), (3.285, 1.631, 1.255), (3.285, 1.631, 1.38), (3.286, 1.521, 1.12), (3.483, 1.521, 1.12), (3.483, 1.521, 1.244), (3.286, 1.521, 1.244), (3.286, 1.645, 1.12), (3.483, 1.645, 1.12), (3.483, 1.645, 1.244), (3.286, 1.645, 1.244), (2.857, 1.578, 1.121), (3.061, 1.578, 1.121), (3.266, 1.578, 1.379), (3.061, 1.578, 1.379), (3.061, 1.578, 1.25), (2.857, 1.578, 1.25), (2.857, 1.578, 1.379), (3.266, 1.578, 1.121), (3.266, 1.578, 1.25), (3.514, 1.521, 1.45), (3.514, 1.691, 1.45), (3.514, 1.691, 1.734), (3.514, 1.521, 1.734), (2.609, 1.521, 1.45), (2.609, 1.521, 1.734), (2.609, 1.691, 1.45), (2.609, 1.691, 1.734), (2.631, 1.521, 1.592), (2.631, 1.521, 1.456), (3.277, 1.521, 1.456), (3.492, 1.521, 1.456), (2.846, 1.521, 1.727), (2.631, 1.521, 1.727), (3.492, 1.521, 1.592), (3.492, 1.521, 1.727), (2.846, 1.521, 1.456), (3.061, 1.521, 1.456), (3.277, 1.521, 1.727), (3.061, 1.521, 1.727), (3.266, 1.578, 1.463), (3.277, 1.521, 1.592), (3.266, 1.578, 1.592), (3.061, 1.578, 1.721), (2.846, 1.521, 1.592), (2.857, 1.578, 1.721), (2.838, 1.521, 1.722), (2.639, 1.521, 1.722), (2.639, 1.521, 1.597), (2.838, 1.521, 1.597), (2.838, 1.586, 1.722), (2.639, 1.586, 1.722), (2.639, 1.586, 1.597), (2.838, 1.586, 1.597), (2.638, 1.521, 1.588), (2.638, 1.521, 1.461), (2.839, 1.521, 1.461), (2.839, 1.521, 1.588), (2.638, 1.608, 1.588), (2.638, 1.608, 1.461), (2.839, 1.608, 1.461), (2.839, 1.608, 1.588), (3.484, 1.521, 1.722), (3.484, 1.521, 1.597), (3.285, 1.521, 1.597), (3.285, 1.521, 1.722), (3.484, 1.631, 1.722), (3.484, 1.631, 1.597), (3.285, 1.631, 1.597), (3.285, 1.631, 1.722), (3.286, 1.521, 1.462), (3.483, 1.521, 1.462), (3.483, 1.521, 1.586), (3.286, 1.521, 1.586), (3.286, 1.645, 1.462), (3.483, 1.645, 1.462), (3.483, 1.645, 1.586), (3.286, 1.645, 1.586), (2.857, 1.578, 1.463), (3.061, 1.578, 1.463), (3.266, 1.578, 1.721), (3.061, 1.578, 1.592), (2.857, 1.578, 1.592)], [], [(0, 2, 3, 1), (6, 4, 5, 7), (4, 0, 1, 5), (2, 0, 4, 6), (7, 5, 1, 3), (10, 31, 32, 17), (3, 9, 20, 14, 16, 11, 7), (2, 8, 15, 9, 3), (7, 11, 12, 10, 6), (6, 10, 17, 13, 19, 8, 2), (20, 56, 57, 14), (13, 55, 61, 19), (11, 23, 24, 12), (19, 61, 62, 21), (14, 57, 60, 16), (20, 41, 40, 21), (8, 47, 48, 15), (24, 28, 29, 25), (18, 25, 22, 16), (16, 22, 23, 11), (12, 24, 25, 18), (26, 29, 28, 27), (22, 26, 27, 23), (25, 29, 26, 22), (23, 27, 28, 24), (32, 36, 37, 33), (12, 30, 31, 10), (17, 32, 33, 18), (18, 33, 30, 12), (37, 36, 35, 34), (31, 35, 36, 32), (33, 37, 34, 30), (30, 34, 35, 31), (41, 45, 44, 40), (15, 39, 38, 9), (9, 38, 41, 20), (21, 40, 39, 15), (42, 43, 44, 45), (40, 44, 43, 39), (38, 42, 45, 41), (39, 43, 42, 38), (49, 53, 50, 46), (15, 48, 49, 21), (21, 49, 46, 19), (19, 46, 47, 8), (52, 51, 50, 53), (47, 51, 52, 48), (48, 52, 53, 49), (46, 50, 51, 47), (62, 61, 55, 58), (56, 62, 58, 57), (57, 58, 59, 60), (58, 55, 54, 59), (16, 60, 59, 18), (21, 62, 56, 20), (18, 59, 54, 17), (17, 54, 55, 13), (64, 65, 66, 63), (67, 68, 70, 69), (69, 70, 65, 64), (63, 67, 69, 64), (68, 66, 65, 70), (72, 79, 99, 98), (66, 68, 76, 75, 82, 81, 78), (63, 66, 78, 77, 74), (68, 67, 72, 71, 76), (67, 63, 74, 73, 80, 79, 72), (81, 82, 86, 123), (80, 73, 83, 122), (76, 71, 91, 90), (73, 84, 85, 83), (82, 75, 88, 86), (81, 84, 107, 108), (74, 77, 115, 114), (91, 92, 96, 95), (87, 75, 89, 92), (75, 76, 90, 89), (71, 87, 92, 91), (93, 94, 95, 96), (89, 90, 94, 93), (92, 89, 93, 96), (90, 91, 95, 94), (99, 100, 104, 103), (71, 72, 98, 97), (79, 87, 100, 99), (87, 71, 97, 100), (104, 101, 102, 103), (98, 99, 103, 102), (100, 97, 101, 104), (97, 98, 102, 101), (108, 107, 111, 112), (77, 78, 105, 106), (78, 81, 108, 105), (84, 77, 106, 107), (109, 112, 111, 110), (107, 106, 110, 111), (105, 108, 112, 109), (106, 105, 109, 110), (116, 113, 117, 120), (77, 84, 116, 115), (84, 73, 113, 116), (73, 74, 114, 113), (119, 120, 117, 118), (114, 115, 119, 118), (115, 116, 120, 119), (113, 114, 118, 117), (85, 124, 122, 83), (123, 86, 124, 85), (86, 88, 125, 124), (124, 125, 121, 122), (75, 87, 125, 88), (84, 81, 123, 85), (87, 79, 121, 125), (79, 80, 122, 121)])
_uv = me_cube_008.uv_layers.new(name='UVMap')
_uv.uv.foreach_set('vector', [0.375, 0.0, 0.375, 0.25, 0.625, 0.25, 0.625, 0.0, 0.375, 0.5, 0.375, 0.75, 0.625, 0.75, 0.625, 0.5, 0.375, 0.75, 0.375, 1.0, 0.625, 1.0, 0.625, 0.75, 0.125, 0.5, 0.125, 0.75, 0.375, 0.75, 0.375, 0.5, 0.625, 0.5, 0.625, 0.75, 0.875, 0.75, 0.875, 0.5, 0.375, 0.5, 0.375, 0.5, 0.3125, 0.5, 0.3125, 0.5, 0.875, 0.5, 0.875, 0.5, 0.8125, 0.5, 0.75, 0.5, 0.6875, 0.5, 0.625, 0.5, 0.625, 0.5, 0.375, 0.25, 0.375, 0.25, 0.5, 0.25, 0.625, 0.25, 0.625, 0.25, 0.625, 0.5, 0.625, 0.5, 0.5, 0.5, 0.375, 0.5, 0.375, 0.5, 0.375, 0.5, 0.375, 0.5, 0.3125, 0.5, 0.25, 0.5, 0.1875, 0.5, 0.125, 0.5, 0.125, 0.5, 0.8125, 0.5, 0.8125, 0.5, 0.75, 0.5, 0.75, 0.5, 0.25, 0.5, 0.25, 0.5, 0.1875, 0.5, 0.1875, 0.5, 0.625, 0.5, 0.625, 0.5, 0.5, 0.5, 0.5, 0.5, 0.0, 0.0, 0.0, 0.0, 0.0, 0.0, 0.0, 0.0, 0.75, 0.5, 0.75, 0.5, 0.6875, 0.5, 0.6875, 0.5, 0.0, 0.0, 0.0, 0.0, 0.0, 0.0, 0.0, 0.0, 0.375, 0.25, 0.375, 0.25, 0.5, 0.25, 0.5, 0.25, 0.0, 0.0, 0.0, 0.0, 0.0, 0.0, 0.0, 0.0, 0.0, 0.0, 0.0, 0.0, 0.0, 0.0, 0.0, 0.0, 0.6875, 0.5, 0.6875, 0.5, 0.625, 0.5, 0.625, 0.5, 0.0, 0.0, 0.0, 0.0, 0.0, 0.0, 0.0, 0.0, 0.0, 0.0, 0.0, 0.0, 0.0, 0.0, 0.0, 0.0, 0.6875, 0.5, 0.6875, 0.5, 0.625, 0.5, 0.625, 0.5, 0.0, 0.0, 0.0, 0.0, 0.0, 0.0, 0.0, 0.0, 0.625, 0.5, 0.625, 0.5, 0.5, 0.5, 0.5, 0.5, 0.0, 0.0, 0.0, 0.0, 0.0, 0.0, 0.0, 0.0, 0.5, 0.5, 0.5, 0.5, 0.375, 0.5, 0.375, 0.5, 0.0, 0.0, 0.0, 0.0, 0.0, 0.0, 0.0, 0.0, 0.0, 0.0, 0.0, 0.0, 0.0, 0.0, 0.0, 0.0, 0.0, 0.0, 0.0, 0.0, 0.0, 0.0, 0.0, 0.0, 0.375, 0.5, 0.375, 0.5, 0.3125, 0.5, 0.3125, 0.5, 0.0, 0.0, 0.0, 0.0, 0.0, 0.0, 0.0, 0.0, 0.5, 0.5, 0.5, 0.5, 0.375, 0.5, 0.375, 0.5, 0.0, 0.0, 0.0, 0.0, 0.0, 0.0, 0.0, 0.0, 0.5, 0.25, 0.5, 0.25, 0.625, 0.25, 0.625, 0.25, 0.875, 0.5, 0.875, 0.5, 0.8125, 0.5, 0.8125, 0.5, 0.0, 0.0, 0.0, 0.0, 0.0, 0.0, 0.0, 0.0, 0.0, 0.0, 0.0, 0.0, 0.0, 0.0, 0.0, 0.0, 0.0, 0.0, 0.0, 0.0, 0.0, 0.0, 0.0, 0.0, 0.875, 0.5, 0.875, 0.5, 0.8125, 0.5, 0.8125, 0.5, 0.5, 0.25, 0.5, 0.25, 0.625, 0.25, 0.625, 0.25, 0.0, 0.0, 0.0, 0.0, 0.0, 0.0, 0.0, 0.0, 0.0, 0.0, 0.0, 0.0, 0.0, 0.0, 0.0, 0.0, 0.0, 0.0, 0.0, 0.0, 0.0, 0.0, 0.0, 0.0, 0.1875, 0.5, 0.1875, 0.5, 0.125, 0.5, 0.125, 0.5, 0.0, 0.0, 0.0, 0.0, 0.0, 0.0, 0.0, 0.0, 0.375, 0.25, 0.375, 0.25, 0.5, 0.25, 0.5, 0.25, 0.0, 0.0, 0.0, 0.0, 0.0, 0.0, 0.0, 0.0, 0.1875, 0.5, 0.1875, 0.5, 0.125, 0.5, 0.125, 0.5, 0.0, 0.0, 0.0, 0.0, 0.0, 0.0, 0.0, 0.0, 0.0, 0.0, 0.0, 0.0, 0.0, 0.0, 0.0, 0.0, 0.0, 0.0, 0.0, 0.0, 0.0, 0.0, 0.0, 0.0, 0.0, 0.0, 0.0, 0.0, 0.0, 0.0, 0.0, 0.0, 0.0, 0.0, 0.0, 0.0, 0.0, 0.0, 0.0, 0.0, 0.0, 0.0, 0.0, 0.0, 0.0, 0.0, 0.0, 0.0, 0.0, 0.0, 0.0, 0.0, 0.0, 0.0, 0.0, 0.0, 0.3125, 0.5, 0.3125, 0.5, 0.25, 0.5, 0.25, 0.5, 0.375, 0.0, 0.625, 0.0, 0.625, 0.25, 0.375, 0.25, 0.375, 0.5, 0.625, 0.5, 0.625, 0.75, 0.375, 0.75, 0.375, 0.75, 0.625, 0.75, 0.625, 1.0, 0.375, 1.0, 0.125, 0.5, 0.375, 0.5, 0.375, 0.75, 0.125, 0.75, 0.625, 0.5, 0.875, 0.5, 0.875, 0.75, 0.625, 0.75, 0.375, 0.5, 0.3125, 0.5, 0.3125, 0.5, 0.375, 0.5, 0.875, 0.5, 0.625, 0.5, 0.625, 0.5, 0.6875, 0.5, 0.75, 0.5, 0.8125, 0.5, 0.875, 0.5, 0.375, 0.25, 0.625, 0.25, 0.625, 0.25, 0.5, 0.25, 0.375, 0.25, 0.625, 0.5, 0.375, 0.5, 0.375, 0.5, 0.5, 0.5, 0.625, 0.5, 0.375, 0.5, 0.125, 0.5, 0.125, 0.5, 0.1875, 0.5, 0.25, 0.5, 0.3125, 0.5, 0.375, 0.5, 0.8125, 0.5, 0.75, 0.5, 0.75, 0.5, 0.8125, 0.5, 0.25, 0.5, 0.1875, 0.5, 0.1875, 0.5, 0.25, 0.5, 0.625, 0.5, 0.5, 0.5, 0.5, 0.5, 0.625, 0.5, 0.0, 0.0, 0.0, 0.0, 0.0, 0.0, 0.0, 0.0, 0.75, 0.5, 0.6875, 0.5, 0.6875, 0.5, 0.75, 0.5, 0.0, 0.0, 0.0, 0.0, 0.0, 0.0, 0.0, 0.0, 0.375, 0.25, 0.5, 0.25, 0.5, 0.25, 0.375, 0.25, 0.0, 0.0, 0.0, 0.0, 0.0, 0.0, 0.0, 0.0, 0.0, 0.0, 0.0, 0.0, 0.0, 0.0, 0.0, 0.0, 0.6875, 0.5, 0.625, 0.5, 0.625, 0.5, 0.6875, 0.5, 0.0, 0.0, 0.0, 0.0, 0.0, 0.0, 0.0, 0.0, 0.0, 0.0, 0.0, 0.0, 0.0, 0.0, 0.0, 0.0, 0.6875, 0.5, 0.625, 0.5, 0.625, 0.5, 0.6875, 0.5, 0.0, 0.0, 0.0, 0.0, 0.0, 0.0, 0.0, 0.0, 0.625, 0.5, 0.5, 0.5, 0.5, 0.5, 0.625, 0.5, 0.0, 0.0, 0.0, 0.0, 0.0, 0.0, 0.0, 0.0, 0.5, 0.5, 0.375, 0.5, 0.375, 0.5, 0.5, 0.5, 0.0, 0.0, 0.0, 0.0, 0.0, 0.0, 0.0, 0.0, 0.0, 0.0, 0.0, 0.0, 0.0, 0.0, 0.0, 0.0, 0.0, 0.0, 0.0, 0.0, 0.0, 0.0, 0.0, 0.0, 0.375, 0.5, 0.3125, 0.5, 0.3125, 0.5, 0.375, 0.5, 0.0, 0.0, 0.0, 0.0, 0.0, 0.0, 0.0, 0.0, 0.5, 0.5, 0.375, 0.5, 0.375, 0.5, 0.5, 0.5, 0.0, 0.0, 0.0, 0.0, 0.0, 0.0, 0.0, 0.0, 0.5, 0.25, 0.625, 0.25, 0.625, 0.25, 0.5, 0.25, 0.875, 0.5, 0.8125, 0.5, 0.8125, 0.5, 0.875, 0.5, 0.0, 0.0, 0.0, 0.0, 0.0, 0.0, 0.0, 0.0, 0.0, 0.0, 0.0, 0.0, 0.0, 0.0, 0.0, 0.0, 0.0, 0.0, 0.0, 0.0, 0.0, 0.0, 0.0, 0.0, 0.875, 0.5, 0.8125, 0.5, 0.8125, 0.5, 0.875, 0.5, 0.5, 0.25, 0.625, 0.25, 0.625, 0.25, 0.5, 0.25, 0.0, 0.0, 0.0, 0.0, 0.0, 0.0, 0.0, 0.0, 0.0, 0.0, 0.0, 0.0, 0.0, 0.0, 0.0, 0.0, 0.0, 0.0, 0.0, 0.0, 0.0, 0.0, 0.0, 0.0, 0.1875, 0.5, 0.125, 0.5, 0.125, 0.5, 0.1875, 0.5, 0.0, 0.0, 0.0, 0.0, 0.0, 0.0, 0.0, 0.0, 0.375, 0.25, 0.5, 0.25, 0.5, 0.25, 0.375, 0.25, 0.0, 0.0, 0.0, 0.0, 0.0, 0.0, 0.0, 0.0, 0.1875, 0.5, 0.125, 0.5, 0.125, 0.5, 0.1875, 0.5, 0.0, 0.0, 0.0, 0.0, 0.0, 0.0, 0.0, 0.0, 0.0, 0.0, 0.0, 0.0, 0.0, 0.0, 0.0, 0.0, 0.0, 0.0, 0.0, 0.0, 0.0, 0.0, 0.0, 0.0, 0.0, 0.0, 0.0, 0.0, 0.0, 0.0, 0.0, 0.0, 0.0, 0.0, 0.0, 0.0, 0.0, 0.0, 0.0, 0.0, 0.0, 0.0, 0.0, 0.0, 0.0, 0.0, 0.0, 0.0, 0.0, 0.0, 0.0, 0.0, 0.0, 0.0, 0.0, 0.0, 0.3125, 0.5, 0.25, 0.5, 0.25, 0.5, 0.3125, 0.5])
me_cube_008.use_remesh_fix_poles = True
me_cube_008.use_remesh_preserve_attributes = False
me_cube_008.update()
me_cube_011 = bpy.data.meshes.new('Cube.011')
me_cube_011.from_pydata([(1.086, -0.2225, 0.6232), (1.086, -0.2225, 1.203), (1.086, 0.2097, 0.6232), (1.086, 0.2097, 1.203), (1.138, -0.2225, 0.6232), (1.138, -0.2225, 1.203), (1.138, 0.2097, 0.6232), (1.138, 0.2097, 1.203), (1.102, -0.1304, 1.219), (1.102, 0.1175, 1.219), (1.122, -0.1304, 1.219), (1.122, 0.1175, 1.219), (1.077, -0.2225, 0.5596), (1.077, 0.2097, 0.5596), (1.125, -0.2225, 0.5433), (1.125, 0.2097, 0.5433), (1.087, -0.2225, 0.5134), (1.087, 0.2097, 0.5134), (1.131, -0.2225, 0.522), (1.131, 0.2097, 0.522), (1.104, -0.2225, 0.4728), (1.104, 0.2097, 0.4728), (1.143, -0.2225, 0.5019), (1.143, 0.2097, 0.5019), (1.107, -0.2225, 0.4593), (1.107, 0.2097, 0.4593), (1.158, -0.2225, 0.4505), (1.158, 0.2097, 0.4505), (1.094, -0.2225, 0.4238), (1.094, 0.2097, 0.4238), (1.143, -0.2225, 0.4088), (1.143, 0.2097, 0.4088), (1.062, -0.2225, 0.4126), (1.062, 0.2097, 0.4126), (1.061, -0.2225, 0.3689), (1.061, 0.2097, 0.3689), (0.6201, -0.2225, 0.4169), (0.6201, 0.2097, 0.4169), (0.6195, -0.2225, 0.3731), (0.6195, 0.2097, 0.3731), (0.5828, -0.1099, 0.4058), (0.5828, 0.09704, 0.4058), (0.5825, -0.1099, 0.3849), (0.5825, 0.09704, 0.3849), (0.8315, -0.03114, 0.3275), (0.8315, -0.03114, 0.3898), (0.8315, 0.03114, 0.3275), (0.8315, 0.03114, 0.3898), (0.8938, -0.03114, 0.3275), (0.8938, -0.03114, 0.3898), (0.8938, 0.03114, 0.3275), (0.8938, 0.03114, 0.3898), (0.8445, -0.01818, 0.3127), (0.8445, 0.01818, 0.3127), (0.8808, -0.01818, 0.3127), (0.8808, 0.01818, 0.3127), (0.8445, -0.01818, 0.1144), (0.8445, 0.01818, 0.1144), (0.8808, -0.01818, 0.1144), (0.8808, 0.01818, 0.1144), (0.8445, -0.01818, 0.0792), (0.8445, 0.01818, 0.0792), (0.8808, -0.01818, 0.0792), (0.8808, 0.01818, 0.0792), (0.739, -0.01818, 0.1144), (0.739, 0.01818, 0.1144), (0.739, -0.01818, 0.0792), (0.739, 0.01818, 0.0792), (0.8808, 0.09024, 0.1144), (0.8445, 0.09024, 0.1144), (0.8808, 0.09024, 0.0792), (0.8445, 0.09024, 0.0792), (0.9748, -0.01818, 0.1144), (0.9748, 0.01818, 0.1144), (0.9748, -0.01818, 0.0792), (0.9748, 0.01818, 0.0792), (0.8445, -0.107, 0.1144), (0.8808, -0.107, 0.1144), (0.8445, -0.107, 0.0792), (0.8808, -0.107, 0.0792), (0.8808, 0.1297, -0.002529), (0.8445, 0.1297, -0.002529), (0.8808, 0.09452, -0.003062), (0.8445, 0.09452, -0.003062), (0.8445, -0.1275, 0.03591), (0.8808, -0.1275, 0.03591), (0.8445, -0.1277, -0.006244), (0.8808, -0.1277, -0.006244), (0.9867, -0.01818, 0.04106), (0.9867, 0.01818, 0.04106), (0.9867, -0.01818, -0.001097), (0.9867, 0.01818, -0.001097), (0.7248, 0.01818, 0.0372), (0.7248, -0.01818, 0.0372), (0.7248, 0.01818, -0.004958), (0.7248, -0.01818, -0.004958), (0.6689, 0.2446, 0.5399), (0.6689, 0.2446, 0.5722), (0.6689, 0.3051, 0.5399), (0.6689, 0.3051, 0.5722), (1.018, 0.2446, 0.5399), (1.018, 0.2446, 0.5722), (1.018, 0.3051, 0.5399), (1.018, 0.3051, 0.5722), (0.8433, 0.3051, 0.5399), (0.8433, 0.2446, 0.5399), (0.7561, 0.3051, 0.5399), (0.8855, 0.2446, 0.5399), (0.8855, 0.3051, 0.5399), (0.7561, 0.2446, 0.5399), (0.8855, 0.3051, 0.4071), (0.8433, 0.3051, 0.4071), (0.8433, 0.2446, 0.4071), (0.8855, 0.2446, 0.4071), (0.8855, 0.2081, 0.3875), (0.8433, 0.2081, 0.3875), (0.8433, 0.1477, 0.3875), (0.8855, 0.1477, 0.3875), (0.6677, -0.2445, 0.5399), (0.6677, -0.2445, 0.5722), (0.6677, -0.305, 0.5399), (0.6677, -0.305, 0.5722), (1.016, -0.2445, 0.5399), (1.016, -0.2445, 0.5722), (1.016, -0.305, 0.5399), (1.016, -0.305, 0.5722), (0.8421, -0.305, 0.5399), (0.8421, -0.2445, 0.5399), (0.7549, -0.305, 0.5399), (0.8844, -0.2445, 0.5399), (0.8844, -0.305, 0.5399), (0.7549, -0.2445, 0.5399), (0.8844, -0.305, 0.4071), (0.8421, -0.305, 0.4071), (0.8421, -0.2445, 0.4071), (0.8844, -0.2445, 0.4071), (0.8844, -0.208, 0.3875), (0.8421, -0.208, 0.3875), (0.8421, -0.1476, 0.3875), (0.8844, -0.1476, 0.3875)], [], [(0, 1, 3, 2), (2, 3, 7, 6), (6, 7, 5, 4), (4, 5, 1, 0), (0, 2, 13, 12), (1, 5, 10, 8), (11, 9, 8, 10), (7, 3, 9, 11), (5, 7, 11, 10), (3, 1, 8, 9), (15, 14, 18, 19), (6, 4, 14, 15), (4, 0, 12, 14), (2, 6, 15, 13), (18, 16, 20, 22), (12, 13, 17, 16), (14, 12, 16, 18), (13, 15, 19, 17), (22, 20, 24, 26), (17, 19, 23, 21), (19, 18, 22, 23), (16, 17, 21, 20), (27, 26, 30, 31), (21, 23, 27, 25), (23, 22, 26, 27), (20, 21, 25, 24), (28, 29, 33, 32), (24, 25, 29, 28), (26, 24, 28, 30), (25, 27, 31, 29), (34, 32, 36, 38), (30, 28, 32, 34), (29, 31, 35, 33), (31, 30, 34, 35), (39, 38, 42, 43), (33, 35, 39, 37), (35, 34, 38, 39), (32, 33, 37, 36), (41, 43, 42, 40), (36, 37, 41, 40), (38, 36, 40, 42), (37, 39, 43, 41), (44, 45, 47, 46), (46, 47, 51, 50), (50, 51, 49, 48), (48, 49, 45, 44), (50, 48, 54, 55), (51, 47, 45, 49), (55, 54, 58, 59), (48, 44, 52, 54), (46, 50, 55, 53), (44, 46, 53, 52), (58, 56, 76, 77), (52, 53, 57, 56), (54, 52, 56, 58), (53, 55, 59, 57), (61, 63, 62, 60), (63, 61, 71, 70), (63, 59, 73, 75), (60, 56, 64, 66), (66, 64, 93, 95), (61, 60, 66, 67), (57, 61, 67, 65), (56, 57, 65, 64), (71, 69, 81, 83), (59, 63, 70, 68), (57, 59, 68, 69), (61, 57, 69, 71), (72, 74, 90, 88), (62, 63, 75, 74), (59, 58, 72, 73), (58, 62, 74, 72), (76, 78, 86, 84), (56, 60, 78, 76), (62, 58, 77, 79), (60, 62, 79, 78), (81, 80, 82, 83), (70, 71, 83, 82), (68, 70, 82, 80), (69, 68, 80, 81), (85, 84, 86, 87), (77, 76, 84, 85), (79, 77, 85, 87), (78, 79, 87, 86), (89, 88, 90, 91), (73, 72, 88, 89), (75, 73, 89, 91), (74, 75, 91, 90), (93, 92, 94, 95), (64, 65, 92, 93), (65, 67, 94, 92), (67, 66, 95, 94), (96, 97, 99, 98), (98, 99, 103, 102, 108, 104, 106), (102, 103, 101, 100), (100, 101, 97, 96, 109, 105, 107), (108, 102, 100, 107), (103, 99, 97, 101), (106, 104, 105, 109), (98, 106, 109, 96), (107, 105, 112, 113), (113, 112, 116, 117), (105, 104, 111, 112), (104, 108, 110, 111), (108, 107, 113, 110), (115, 114, 117, 116), (111, 110, 114, 115), (110, 113, 117, 114), (112, 111, 115, 116), (118, 119, 121, 120), (120, 121, 125, 124, 130, 126, 128), (124, 125, 123, 122), (122, 123, 119, 118, 131, 127, 129), (130, 124, 122, 129), (125, 121, 119, 123), (128, 126, 127, 131), (120, 128, 131, 118), (129, 127, 134, 135), (135, 134, 138, 139), (127, 126, 133, 134), (126, 130, 132, 133), (130, 129, 135, 132), (137, 136, 139, 138), (133, 132, 136, 137), (132, 135, 139, 136), (134, 133, 137, 138)])
_uv = me_cube_011.uv_layers.new(name='UVMap')
_uv.uv.foreach_set('vector', [0.375, 0.0, 0.625, 0.0, 0.625, 0.25, 0.375, 0.25, 0.375, 0.25, 0.625, 0.25, 0.625, 0.5, 0.375, 0.5, 0.375, 0.5, 0.625, 0.5, 0.625, 0.75, 0.375, 0.75, 0.375, 0.75, 0.625, 0.75, 0.625, 1.0, 0.375, 1.0, 0.375, 0.0, 0.375, 0.25, 0.375, 0.25, 0.375, 0.0, 0.625, 1.0, 0.625, 0.75, 0.625, 0.75, 0.625, 1.0, 0.625, 0.5, 0.875, 0.5, 0.875, 0.75, 0.625, 0.75, 0.625, 0.5, 0.625, 0.25, 0.625, 0.25, 0.625, 0.5, 0.625, 0.75, 0.625, 0.5, 0.625, 0.5, 0.625, 0.75, 0.625, 0.25, 0.625, 0.0, 0.625, 0.0, 0.625, 0.25, 0.375, 0.5, 0.375, 0.75, 0.375, 0.75, 0.375, 0.5, 0.375, 0.5, 0.375, 0.75, 0.375, 0.75, 0.375, 0.5, 0.375, 0.75, 0.375, 1.0, 0.375, 1.0, 0.375, 0.75, 0.375, 0.25, 0.375, 0.5, 0.375, 0.5, 0.375, 0.25, 0.375, 0.75, 0.375, 1.0, 0.375, 1.0, 0.375, 0.75, 0.375, 0.0, 0.375, 0.25, 0.375, 0.25, 0.375, 0.0, 0.375, 0.75, 0.375, 1.0, 0.375, 1.0, 0.375, 0.75, 0.375, 0.25, 0.375, 0.5, 0.375, 0.5, 0.375, 0.25, 0.375, 0.75, 0.375, 1.0, 0.375, 1.0, 0.375, 0.75, 0.375, 0.25, 0.375, 0.5, 0.375, 0.5, 0.375, 0.25, 0.375, 0.5, 0.375, 0.75, 0.375, 0.75, 0.375, 0.5, 0.375, 0.0, 0.375, 0.25, 0.375, 0.25, 0.375, 0.0, 0.375, 0.5, 0.375, 0.75, 0.375, 0.75, 0.375, 0.5, 0.375, 0.25, 0.375, 0.5, 0.375, 0.5, 0.375, 0.25, 0.375, 0.5, 0.375, 0.75, 0.375, 0.75, 0.375, 0.5, 0.375, 0.0, 0.375, 0.25, 0.375, 0.25, 0.375, 0.0, 0.375, 0.0, 0.375, 0.25, 0.375, 0.25, 0.375, 0.0, 0.375, 0.0, 0.375, 0.25, 0.375, 0.25, 0.375, 0.0, 0.375, 0.75, 0.375, 1.0, 0.375, 1.0, 0.375, 0.75, 0.375, 0.25, 0.375, 0.5, 0.375, 0.5, 0.375, 0.25, 0.375, 0.75, 0.375, 1.0, 0.375, 1.0, 0.375, 0.75, 0.375, 0.75, 0.375, 1.0, 0.375, 1.0, 0.375, 0.75, 0.375, 0.25, 0.375, 0.5, 0.375, 0.5, 0.375, 0.25, 0.375, 0.5, 0.375, 0.75, 0.375, 0.75, 0.375, 0.5, 0.375, 0.5, 0.375, 0.75, 0.375, 0.75, 0.375, 0.5, 0.375, 0.25, 0.375, 0.5, 0.375, 0.5, 0.375, 0.25, 0.375, 0.5, 0.375, 0.75, 0.375, 0.75, 0.375, 0.5, 0.375, 0.0, 0.375, 0.25, 0.375, 0.25, 0.375, 0.0, 0.125, 0.5, 0.375, 0.5, 0.375, 0.75, 0.125, 0.75, 0.375, 0.0, 0.375, 0.25, 0.375, 0.25, 0.375, 0.0, 0.375, 0.75, 0.375, 1.0, 0.375, 1.0, 0.375, 0.75, 0.375, 0.25, 0.375, 0.5, 0.375, 0.5, 0.375, 0.25, 0.375, 0.0, 0.625, 0.0, 0.625, 0.25, 0.375, 0.25, 0.375, 0.25, 0.625, 0.25, 0.625, 0.5, 0.375, 0.5, 0.375, 0.5, 0.625, 0.5, 0.625, 0.75, 0.375, 0.75, 0.375, 0.75, 0.625, 0.75, 0.625, 1.0, 0.375, 1.0, 0.375, 0.5, 0.375, 0.75, 0.375, 0.75, 0.375, 0.5, 0.625, 0.5, 0.875, 0.5, 0.875, 0.75, 0.625, 0.75, 0.375, 0.5, 0.375, 0.75, 0.375, 0.75, 0.375, 0.5, 0.375, 0.75, 0.375, 1.0, 0.375, 1.0, 0.375, 0.75, 0.375, 0.25, 0.375, 0.5, 0.375, 0.5, 0.375, 0.25, 0.375, 0.0, 0.375, 0.25, 0.375, 0.25, 0.375, 0.0, 0.375, 0.75, 0.375, 1.0, 0.375, 1.0, 0.375, 0.75, 0.375, 0.0, 0.375, 0.25, 0.375, 0.25, 0.375, 0.0, 0.375, 0.75, 0.375, 1.0, 0.375, 1.0, 0.375, 0.75, 0.375, 0.25, 0.375, 0.5, 0.375, 0.5, 0.375, 0.25, 0.125, 0.5, 0.375, 0.5, 0.375, 0.75, 0.125, 0.75, 0.375, 0.5, 0.125, 0.5, 0.125, 0.5, 0.375, 0.5, 0.375, 0.5, 0.375, 0.5, 0.375, 0.5, 0.375, 0.5, 0.375, 1.0, 0.375, 1.0, 0.375, 1.0, 0.375, 1.0, 0.375, 1.0, 0.375, 1.0, 0.375, 1.0, 0.375, 1.0, 0.125, 0.5, 0.125, 0.75, 0.125, 0.75, 0.125, 0.5, 0.375, 0.25, 0.375, 0.25, 0.375, 0.25, 0.375, 0.25, 0.375, 0.0, 0.375, 0.25, 0.375, 0.25, 0.375, 0.0, 0.375, 0.25, 0.375, 0.25, 0.375, 0.25, 0.375, 0.25, 0.375, 0.5, 0.375, 0.5, 0.375, 0.5, 0.375, 0.5, 0.375, 0.25, 0.375, 0.5, 0.375, 0.5, 0.375, 0.25, 0.375, 0.25, 0.375, 0.25, 0.375, 0.25, 0.375, 0.25, 0.375, 0.75, 0.375, 0.75, 0.375, 0.75, 0.375, 0.75, 0.375, 0.75, 0.375, 0.5, 0.375, 0.5, 0.375, 0.75, 0.375, 0.5, 0.375, 0.75, 0.375, 0.75, 0.375, 0.5, 0.375, 0.75, 0.375, 0.75, 0.375, 0.75, 0.375, 0.75, 0.375, 1.0, 0.375, 1.0, 0.375, 1.0, 0.375, 1.0, 0.375, 1.0, 0.375, 1.0, 0.375, 1.0, 0.375, 1.0, 0.375, 0.75, 0.375, 0.75, 0.375, 0.75, 0.375, 0.75, 0.125, 0.75, 0.375, 0.75, 0.375, 0.75, 0.125, 0.75, 0.375, 0.25, 0.375, 0.5, 0.375, 0.5, 0.375, 0.25, 0.375, 0.5, 0.125, 0.5, 0.125, 0.5, 0.375, 0.5, 0.375, 0.5, 0.375, 0.5, 0.375, 0.5, 0.375, 0.5, 0.375, 0.25, 0.375, 0.5, 0.375, 0.5, 0.375, 0.25, 0.375, 0.75, 0.375, 1.0, 0.375, 1.0, 0.375, 0.75, 0.375, 0.75, 0.375, 1.0, 0.375, 1.0, 0.375, 0.75, 0.375, 0.75, 0.375, 0.75, 0.375, 0.75, 0.375, 0.75, 0.125, 0.75, 0.375, 0.75, 0.375, 0.75, 0.125, 0.75, 0.375, 0.5, 0.375, 0.75, 0.375, 0.75, 0.375, 0.5, 0.375, 0.5, 0.375, 0.75, 0.375, 0.75, 0.375, 0.5, 0.375, 0.5, 0.375, 0.5, 0.375, 0.5, 0.375, 0.5, 0.375, 0.75, 0.375, 0.5, 0.375, 0.5, 0.375, 0.75, 0.375, 0.0, 0.375, 0.25, 0.375, 0.25, 0.375, 0.0, 0.375, 0.0, 0.375, 0.25, 0.375, 0.25, 0.375, 0.0, 0.375, 0.25, 0.375, 0.25, 0.375, 0.25, 0.375, 0.25, 0.125, 0.5, 0.125, 0.75, 0.125, 0.75, 0.125, 0.5, 0.375, 0.0, 0.625, 0.0, 0.625, 0.25, 0.375, 0.25, 0.375, 0.25, 0.625, 0.25, 0.625, 0.5, 0.375, 0.5, 0.375, 0.4375, 0.375, 0.375, 0.375, 0.3125, 0.375, 0.5, 0.625, 0.5, 0.625, 0.75, 0.375, 0.75, 0.375, 0.75, 0.625, 0.75, 0.625, 1.0, 0.375, 1.0, 0.375, 0.9375, 0.375, 0.875, 0.375, 0.8125, 0.3125, 0.5, 0.375, 0.5, 0.375, 0.75, 0.3125, 0.75, 0.625, 0.5, 0.875, 0.5, 0.875, 0.75, 0.625, 0.75, 0.1875, 0.5, 0.25, 0.5, 0.25, 0.75, 0.1875, 0.75, 0.125, 0.5, 0.1875, 0.5, 0.1875, 0.75, 0.125, 0.75, 0.375, 0.8125, 0.375, 0.875, 0.375, 0.875, 0.375, 0.8125, 0.375, 0.8125, 0.375, 0.875, 0.375, 0.875, 0.375, 0.8125, 0.25, 0.75, 0.25, 0.5, 0.25, 0.5, 0.25, 0.75, 0.375, 0.375, 0.375, 0.4375, 0.375, 0.4375, 0.375, 0.375, 0.3125, 0.5, 0.3125, 0.75, 0.3125, 0.75, 0.3125, 0.5, 0.25, 0.5, 0.3125, 0.5, 0.3125, 0.75, 0.25, 0.75, 0.375, 0.375, 0.375, 0.4375, 0.375, 0.4375, 0.375, 0.375, 0.3125, 0.5, 0.3125, 0.75, 0.3125, 0.75, 0.3125, 0.5, 0.25, 0.75, 0.25, 0.5, 0.25, 0.5, 0.25, 0.75, 0.375, 0.0, 0.625, 0.0, 0.625, 0.25, 0.375, 0.25, 0.375, 0.25, 0.625, 0.25, 0.625, 0.5, 0.375, 0.5, 0.375, 0.4375, 0.375, 0.375, 0.375, 0.3125, 0.375, 0.5, 0.625, 0.5, 0.625, 0.75, 0.375, 0.75, 0.375, 0.75, 0.625, 0.75, 0.625, 1.0, 0.375, 1.0, 0.375, 0.9375, 0.375, 0.875, 0.375, 0.8125, 0.3125, 0.5, 0.375, 0.5, 0.375, 0.75, 0.3125, 0.75, 0.625, 0.5, 0.875, 0.5, 0.875, 0.75, 0.625, 0.75, 0.1875, 0.5, 0.25, 0.5, 0.25, 0.75, 0.1875, 0.75, 0.125, 0.5, 0.1875, 0.5, 0.1875, 0.75, 0.125, 0.75, 0.375, 0.8125, 0.375, 0.875, 0.375, 0.875, 0.375, 0.8125, 0.375, 0.8125, 0.375, 0.875, 0.375, 0.875, 0.375, 0.8125, 0.25, 0.75, 0.25, 0.5, 0.25, 0.5, 0.25, 0.75, 0.375, 0.375, 0.375, 0.4375, 0.375, 0.4375, 0.375, 0.375, 0.3125, 0.5, 0.3125, 0.75, 0.3125, 0.75, 0.3125, 0.5, 0.25, 0.5, 0.3125, 0.5, 0.3125, 0.75, 0.25, 0.75, 0.375, 0.375, 0.375, 0.4375, 0.375, 0.4375, 0.375, 0.375, 0.3125, 0.5, 0.3125, 0.75, 0.3125, 0.75, 0.3125, 0.5, 0.25, 0.75, 0.25, 0.5, 0.25, 0.5, 0.25, 0.75])
me_cube_011.use_remesh_fix_poles = True
me_cube_011.use_remesh_preserve_attributes = False
me_cube_011.update()
me_cube_013 = bpy.data.meshes.new('Cube.013')
me_cube_013.from_pydata([(2.32, 1.69, -0.0005607), (2.32, 1.69, 1.177), (2.32, 1.385, -0.0005607), (2.32, 1.385, 1.177), (1.46, 1.69, -0.0005607), (1.46, 1.69, 1.177), (1.46, 1.385, -0.0005607), (1.46, 1.385, 1.177), (2.32, 1.69, 0.803), (2.32, 1.385, 0.803), (1.46, 1.385, 0.803), (1.46, 1.69, 0.803), (2.32, 1.385, 0.4012), (1.46, 1.385, 0.4012), (1.46, 1.69, 0.4012), (2.32, 1.69, 0.4012), (2.307, 1.385, 1.165), (1.474, 1.385, 1.165), (2.307, 1.385, 0.8154), (1.474, 1.385, 0.8154), (2.309, 1.385, 0.7906), (1.472, 1.385, 0.7906), (2.309, 1.385, 0.4137), (1.472, 1.385, 0.4137), (2.308, 1.385, 0.3885), (2.308, 1.385, 0.01216), (1.472, 1.385, 0.01216), (1.472, 1.385, 0.3885), (2.307, 1.673, 1.165), (1.474, 1.673, 1.165), (2.307, 1.673, 0.8154), (1.474, 1.673, 0.8154), (2.309, 1.673, 0.7906), (1.472, 1.673, 0.7906), (2.309, 1.673, 0.4137), (1.472, 1.673, 0.4137), (2.308, 1.673, 0.3885), (2.308, 1.673, 0.01216), (1.472, 1.673, 0.01216), (1.472, 1.673, 0.3885)], [], [(8, 1, 3, 9), (9, 3, 16, 18), (10, 7, 5, 11), (11, 5, 1, 8), (2, 6, 4, 0), (7, 3, 1, 5), (14, 11, 8, 15), (13, 10, 11, 14), (10, 13, 23, 21), (15, 8, 9, 12), (0, 15, 12, 2), (13, 6, 26, 27), (6, 13, 14, 4), (4, 14, 15, 0), (22, 20, 32, 34), (10, 9, 18, 19), (3, 7, 17, 16), (7, 10, 19, 17), (17, 19, 31, 29), (12, 9, 20, 22), (9, 10, 21, 20), (13, 12, 22, 23), (24, 27, 39, 36), (6, 2, 25, 26), (2, 12, 24, 25), (12, 13, 27, 24), (30, 28, 29, 31), (34, 32, 33, 35), (37, 36, 39, 38), (25, 24, 36, 37), (19, 18, 30, 31), (21, 23, 35, 33), (26, 25, 37, 38), (16, 17, 29, 28), (23, 22, 34, 35), (27, 26, 38, 39), (18, 16, 28, 30), (20, 21, 33, 32)])
_uv = me_cube_013.uv_layers.new(name='UVMap')
_uv.uv.foreach_set('vector', [0.5, 0.0, 0.625, 0.0, 0.625, 0.25, 0.5, 0.25, 0.5, 0.25, 0.625, 0.25, 0.625, 0.25, 0.5, 0.25, 0.5, 0.5, 0.625, 0.5, 0.625, 0.75, 0.5, 0.75, 0.5, 0.75, 0.625, 0.75, 0.625, 1.0, 0.5, 1.0, 0.125, 0.5, 0.375, 0.5, 0.375, 0.75, 0.125, 0.75, 0.625, 0.5, 0.875, 0.5, 0.875, 0.75, 0.625, 0.75, 0.4375, 0.75, 0.5, 0.75, 0.5, 1.0, 0.4375, 1.0, 0.4375, 0.5, 0.5, 0.5, 0.5, 0.75, 0.4375, 0.75, 0.5, 0.5, 0.4375, 0.5, 0.4375, 0.5, 0.5, 0.5, 0.4375, 0.0, 0.5, 0.0, 0.5, 0.25, 0.4375, 0.25, 0.375, 0.0, 0.4375, 0.0, 0.4375, 0.25, 0.375, 0.25, 0.4375, 0.5, 0.375, 0.5, 0.375, 0.5, 0.4375, 0.5, 0.375, 0.5, 0.4375, 0.5, 0.4375, 0.75, 0.375, 0.75, 0.375, 0.75, 0.4375, 0.75, 0.4375, 1.0, 0.375, 1.0, 0.4375, 0.25, 0.5, 0.25, 0.5, 0.25, 0.4375, 0.25, 0.5, 0.5, 0.5, 0.25, 0.5, 0.25, 0.5, 0.5, 0.875, 0.5, 0.625, 0.5, 0.625, 0.5, 0.875, 0.5, 0.625, 0.5, 0.5, 0.5, 0.5, 0.5, 0.625, 0.5, 0.625, 0.5, 0.5, 0.5, 0.5, 0.5, 0.625, 0.5, 0.4375, 0.25, 0.5, 0.25, 0.5, 0.25, 0.4375, 0.25, 0.5, 0.25, 0.5, 0.5, 0.5, 0.5, 0.5, 0.25, 0.4375, 0.5, 0.4375, 0.25, 0.4375, 0.25, 0.4375, 0.5, 0.4375, 0.25, 0.4375, 0.5, 0.4375, 0.5, 0.4375, 0.25, 0.375, 0.5, 0.125, 0.5, 0.125, 0.5, 0.375, 0.5, 0.375, 0.25, 0.4375, 0.25, 0.4375, 0.25, 0.375, 0.25, 0.4375, 0.25, 0.4375, 0.5, 0.4375, 0.5, 0.4375, 0.25, 0.5, 0.25, 0.625, 0.25, 0.625, 0.5, 0.5, 0.5, 0.4375, 0.25, 0.5, 0.25, 0.5, 0.5, 0.4375, 0.5, 0.375, 0.25, 0.4375, 0.25, 0.4375, 0.5, 0.375, 0.5, 0.375, 0.25, 0.4375, 0.25, 0.4375, 0.25, 0.375, 0.25, 0.5, 0.5, 0.5, 0.25, 0.5, 0.25, 0.5, 0.5, 0.5, 0.5, 0.4375, 0.5, 0.4375, 0.5, 0.5, 0.5, 0.375, 0.5, 0.125, 0.5, 0.125, 0.5, 0.375, 0.5, 0.875, 0.5, 0.625, 0.5, 0.625, 0.5, 0.875, 0.5, 0.4375, 0.5, 0.4375, 0.25, 0.4375, 0.25, 0.4375, 0.5, 0.4375, 0.5, 0.375, 0.5, 0.375, 0.5, 0.4375, 0.5, 0.5, 0.25, 0.625, 0.25, 0.625, 0.25, 0.5, 0.25, 0.5, 0.25, 0.5, 0.5, 0.5, 0.5, 0.5, 0.25])
me_cube_013.use_remesh_fix_poles = True
me_cube_013.use_remesh_preserve_attributes = False
me_cube_013.update()
me_cube_014 = bpy.data.meshes.new('Cube.014')
me_cube_014.from_pydata([(-0.3992, -0.3188, -0.4582), (-0.3992, -0.3188, 0.3122), (-0.3992, 0.07071, -0.4582), (-0.3992, 0.07071, 0.3122), (0.3712, -0.3188, -0.4582), (0.3712, -0.3188, 0.3122), (0.3712, 0.07071, -0.4582), (0.3712, 0.07071, 0.3122), (-0.3992, -0.3188, -0.4582), (-0.3992, -0.3188, 0.3122), (0.3712, -0.3188, 0.3122), (0.3712, -0.3188, -0.4582), (-0.3784, -0.3188, -0.4374), (-0.3784, -0.3188, 0.2915), (0.3504, -0.3188, 0.2915), (0.3504, -0.3188, -0.4374), (-0.3782, 0.07071, 0.2912), (-0.3782, 0.07071, -0.4372), (0.3502, 0.07071, -0.4372), (0.3502, 0.07071, 0.2912), (-0.02347, -0.2821, -0.4418), (-0.02347, -0.2821, 0.2971), (-0.02347, 0.06761, -0.4418), (-0.02347, 0.06761, 0.2971), (-0.002045, -0.2821, -0.4418), (-0.002045, -0.2821, 0.2971), (-0.002045, 0.06761, -0.4418), (-0.002045, 0.06761, 0.2971), (0.3576, -0.2837, -0.08615), (-0.3831, -0.2837, -0.08615), (0.3576, 0.06761, -0.08615), (-0.3831, 0.06761, -0.08615), (0.3576, -0.2837, -0.06473), (-0.3831, -0.2837, -0.06473), (0.3576, 0.06761, -0.06473), (-0.3831, 0.06761, -0.06473)], [], [(0, 1, 3, 2), (3, 7, 19, 16), (6, 7, 5, 4), (5, 1, 9, 10), (2, 6, 4, 0), (7, 3, 1, 5), (11, 10, 14, 15), (4, 5, 10, 11), (1, 0, 8, 9), (0, 4, 11, 8), (8, 11, 15, 12), (9, 8, 12, 13), (10, 9, 13, 14), (15, 14, 19, 18), (2, 3, 16, 17), (7, 6, 18, 19), (6, 2, 17, 18), (14, 13, 16, 19), (12, 17, 16, 13), (12, 15, 18, 17), (20, 21, 23, 22), (22, 23, 27, 26), (26, 27, 25, 24), (24, 25, 21, 20), (22, 26, 24, 20), (27, 23, 21, 25), (28, 29, 31, 30), (30, 31, 35, 34), (34, 35, 33, 32), (32, 33, 29, 28), (30, 34, 32, 28), (35, 31, 29, 33)])
_uv = me_cube_014.uv_layers.new(name='UVMap')
_uv.uv.foreach_set('vector', [0.375, 0.0, 0.625, 0.0, 0.625, 0.25, 0.375, 0.25, 0.875, 0.5, 0.625, 0.5, 0.625, 0.5, 0.875, 0.5, 0.375, 0.5, 0.625, 0.5, 0.625, 0.75, 0.375, 0.75, 0.625, 0.75, 0.875, 0.75, 0.875, 0.75, 0.625, 0.75, 0.125, 0.5, 0.375, 0.5, 0.375, 0.75, 0.125, 0.75, 0.625, 0.5, 0.875, 0.5, 0.875, 0.75, 0.625, 0.75, 0.375, 0.75, 0.625, 0.75, 0.625, 0.75, 0.375, 0.75, 0.375, 0.75, 0.625, 0.75, 0.625, 0.75, 0.375, 0.75, 0.625, 0.0, 0.375, 0.0, 0.375, 0.0, 0.625, 0.0, 0.125, 0.75, 0.375, 0.75, 0.375, 0.75, 0.125, 0.75, 0.125, 0.75, 0.375, 0.75, 0.375, 0.75, 0.125, 0.75, 0.625, 0.0, 0.375, 0.0, 0.375, 0.0, 0.625, 0.0, 0.625, 0.75, 0.875, 0.75, 0.875, 0.75, 0.625, 0.75, 0.375, 0.75, 0.625, 0.75, 0.625, 0.5, 0.375, 0.5, 0.375, 0.25, 0.625, 0.25, 0.625, 0.25, 0.375, 0.25, 0.625, 0.5, 0.375, 0.5, 0.375, 0.5, 0.625, 0.5, 0.375, 0.5, 0.125, 0.5, 0.125, 0.5, 0.375, 0.5, 0.625, 0.75, 0.875, 0.75, 0.875, 0.5, 0.625, 0.5, 0.375, 0.0, 0.375, 0.25, 0.625, 0.25, 0.875, 0.75, 0.375, 0.0, 0.375, 0.75, 0.375, 0.5, 0.375, 0.25, 0.375, 0.0, 0.625, 0.0, 0.625, 0.25, 0.375, 0.25, 0.375, 0.25, 0.625, 0.25, 0.625, 0.5, 0.375, 0.5, 0.375, 0.5, 0.625, 0.5, 0.625, 0.75, 0.375, 0.75, 0.375, 0.75, 0.625, 0.75, 0.625, 1.0, 0.375, 1.0, 0.125, 0.5, 0.375, 0.5, 0.375, 0.75, 0.125, 0.75, 0.625, 0.5, 0.875, 0.5, 0.875, 0.75, 0.625, 0.75, 0.375, 0.0, 0.625, 0.0, 0.625, 0.25, 0.375, 0.25, 0.375, 0.25, 0.625, 0.25, 0.625, 0.5, 0.375, 0.5, 0.375, 0.5, 0.625, 0.5, 0.625, 0.75, 0.375, 0.75, 0.375, 0.75, 0.625, 0.75, 0.625, 1.0, 0.375, 1.0, 0.125, 0.5, 0.375, 0.5, 0.375, 0.75, 0.125, 0.75, 0.625, 0.5, 0.875, 0.5, 0.875, 0.75, 0.625, 0.75])
me_cube_014.use_remesh_fix_poles = True
me_cube_014.use_remesh_preserve_attributes = False
me_cube_014.update()
me_cube_010 = bpy.data.meshes.new('Cube.010')
me_cube_010.from_pydata([(-0.2691, -0.8308, 0.8492), (-0.2691, -0.8308, 0.8936), (-0.2691, 0.7704, 0.8492), (-0.2691, 0.7704, 0.8936), (0.5307, -0.8308, 0.8492), (0.5307, -0.8308, 0.8936), (0.5307, 0.7704, 0.8492), (0.5307, 0.7704, 0.8936), (0.05735, -0.7521, 0.004572), (0.05735, -0.7521, 0.856), (0.05735, -0.6879, 0.004572), (0.05735, -0.6879, 0.856), (0.1515, -0.7521, 0.004572), (0.1515, -0.7521, 0.856), (0.1515, -0.6879, 0.004572), (0.1515, -0.6879, 0.856), (0.05735, 0.6445, 0.004572), (0.05735, 0.6445, 0.856), (0.05735, 0.7087, 0.004572), (0.05735, 0.7087, 0.856), (0.1515, 0.6445, 0.004572), (0.1515, 0.6445, 0.856), (0.1515, 0.7087, 0.004572), (0.1515, 0.7087, 0.856)], [], [(0, 1, 3, 2), (2, 3, 7, 6), (6, 7, 5, 4), (4, 5, 1, 0), (2, 6, 4, 0), (7, 3, 1, 5), (8, 9, 11, 10), (10, 11, 15, 14), (14, 15, 13, 12), (12, 13, 9, 8), (10, 14, 12, 8), (15, 11, 9, 13), (16, 17, 19, 18), (18, 19, 23, 22), (22, 23, 21, 20), (20, 21, 17, 16), (18, 22, 20, 16), (23, 19, 17, 21)])
_uv = me_cube_010.uv_layers.new(name='UVMap')
_uv.uv.foreach_set('vector', [0.375, 0.0, 0.625, 0.0, 0.625, 0.25, 0.375, 0.25, 0.375, 0.25, 0.625, 0.25, 0.625, 0.5, 0.375, 0.5, 0.375, 0.5, 0.625, 0.5, 0.625, 0.75, 0.375, 0.75, 0.375, 0.75, 0.625, 0.75, 0.625, 1.0, 0.375, 1.0, 0.125, 0.5, 0.375, 0.5, 0.375, 0.75, 0.125, 0.75, 0.625, 0.5, 0.875, 0.5, 0.875, 0.75, 0.625, 0.75, 0.375, 0.0, 0.625, 0.0, 0.625, 0.25, 0.375, 0.25, 0.375, 0.25, 0.625, 0.25, 0.625, 0.5, 0.375, 0.5, 0.375, 0.5, 0.625, 0.5, 0.625, 0.75, 0.375, 0.75, 0.375, 0.75, 0.625, 0.75, 0.625, 1.0, 0.375, 1.0, 0.125, 0.5, 0.375, 0.5, 0.375, 0.75, 0.125, 0.75, 0.625, 0.5, 0.875, 0.5, 0.875, 0.75, 0.625, 0.75, 0.375, 0.0, 0.625, 0.0, 0.625, 0.25, 0.375, 0.25, 0.375, 0.25, 0.625, 0.25, 0.625, 0.5, 0.375, 0.5, 0.375, 0.5, 0.625, 0.5, 0.625, 0.75, 0.375, 0.75, 0.375, 0.75, 0.625, 0.75, 0.625, 1.0, 0.375, 1.0, 0.125, 0.5, 0.375, 0.5, 0.375, 0.75, 0.125, 0.75, 0.625, 0.5, 0.875, 0.5, 0.875, 0.75, 0.625, 0.75])
me_cube_010.use_remesh_fix_poles = True
me_cube_010.use_remesh_preserve_attributes = False
me_cube_010.update()
me_cube = bpy.data.meshes.new('Cube')
me_cube.from_pydata([(-0.2739, -0.8916, 0.7339), (-0.2739, -0.8916, 0.7723), (-0.2739, 0.8303, 0.7339), (-0.2739, 0.8303, 0.7723), (0.3125, -0.8916, 0.7339), (0.3125, -0.8916, 0.7723), (0.3125, 0.8303, 0.7339), (0.3125, 0.8303, 0.7723), (-0.03452, -0.8069, 0.005711), (-0.03452, -0.8069, 0.7399), (-0.03452, -0.7379, 0.005711), (-0.03452, -0.7379, 0.7399), (0.03452, -0.8069, 0.005711), (0.03452, -0.8069, 0.7399), (0.03452, -0.7379, 0.005711), (0.03452, -0.7379, 0.7399), (-0.03452, 0.695, 0.005711), (-0.03452, 0.695, 0.7399), (-0.03452, 0.764, 0.005711), (-0.03452, 0.764, 0.7399), (0.03452, 0.695, 0.005711), (0.03452, 0.695, 0.7399), (0.03452, 0.764, 0.005711), (0.03452, 0.764, 0.7399)], [], [(0, 1, 3, 2), (2, 3, 7, 6), (6, 7, 5, 4), (4, 5, 1, 0), (2, 6, 4, 0), (7, 3, 1, 5), (8, 9, 11, 10), (10, 11, 15, 14), (14, 15, 13, 12), (12, 13, 9, 8), (10, 14, 12, 8), (15, 11, 9, 13), (16, 17, 19, 18), (18, 19, 23, 22), (22, 23, 21, 20), (20, 21, 17, 16), (18, 22, 20, 16), (23, 19, 17, 21)])
_uv = me_cube.uv_layers.new(name='UVMap')
_uv.uv.foreach_set('vector', [0.375, 0.0, 0.625, 0.0, 0.625, 0.25, 0.375, 0.25, 0.375, 0.25, 0.625, 0.25, 0.625, 0.5, 0.375, 0.5, 0.375, 0.5, 0.625, 0.5, 0.625, 0.75, 0.375, 0.75, 0.375, 0.75, 0.625, 0.75, 0.625, 1.0, 0.375, 1.0, 0.125, 0.5, 0.375, 0.5, 0.375, 0.75, 0.125, 0.75, 0.625, 0.5, 0.875, 0.5, 0.875, 0.75, 0.625, 0.75, 0.375, 0.0, 0.625, 0.0, 0.625, 0.25, 0.375, 0.25, 0.375, 0.25, 0.625, 0.25, 0.625, 0.5, 0.375, 0.5, 0.375, 0.5, 0.625, 0.5, 0.625, 0.75, 0.375, 0.75, 0.375, 0.75, 0.625, 0.75, 0.625, 1.0, 0.375, 1.0, 0.125, 0.5, 0.375, 0.5, 0.375, 0.75, 0.125, 0.75, 0.625, 0.5, 0.875, 0.5, 0.875, 0.75, 0.625, 0.75, 0.375, 0.0, 0.625, 0.0, 0.625, 0.25, 0.375, 0.25, 0.375, 0.25, 0.625, 0.25, 0.625, 0.5, 0.375, 0.5, 0.375, 0.5, 0.625, 0.5, 0.625, 0.75, 0.375, 0.75, 0.375, 0.75, 0.625, 0.75, 0.625, 1.0, 0.375, 1.0, 0.125, 0.5, 0.375, 0.5, 0.375, 0.75, 0.125, 0.75, 0.625, 0.5, 0.875, 0.5, 0.875, 0.75, 0.625, 0.75])
me_cube.use_remesh_fix_poles = True
me_cube.use_remesh_preserve_attributes = False
me_cube.update()

# ---- objects
ob_floor = bpy.data.objects.new('Floor', me_plane)
ob_radiator = bpy.data.objects.new('Radiator', me_plane_001)
ob_windowsill = bpy.data.objects.new('WindowSill', me_cube_001)
ob_backwall = bpy.data.objects.new('BackWall', me_plane_002)
ob_window = bpy.data.objects.new('Window', me_cube_002)
ob_sidewalls = bpy.data.objects.new('SideWalls', me_plane_003)
ob_door = bpy.data.objects.new('Door', me_cube_003)
ob_sidewallsup = bpy.data.objects.new('SideWallsUp', me_plane_004)
ob_poweroutlet = bpy.data.objects.new('PowerOutlet', me_cube_012)
ob_bed = bpy.data.objects.new('Bed', me_cube_009)
ob_skrin2patra = bpy.data.objects.new('Skrin2Patra', me_cube_007)
ob_skrin3patra = bpy.data.objects.new('Skrin3Patra', me_cube_004)
ob_skrinzed = bpy.data.objects.new('SkrinZed', me_cube_005)
ob_skrinzed_001 = bpy.data.objects.new('SkrinZed.001', me_cube_006)
ob_skrinzeddouble = bpy.data.objects.new('SkrinZedDouble', me_cube_008)
ob_chair = bpy.data.objects.new('Chair', me_cube_011)
ob_skrin3patra_001 = bpy.data.objects.new('Skrin3Patra.001', me_cube_013)
ob_kallax = bpy.data.objects.new('Kallax', me_cube_014)
ob_tablebekant = bpy.data.objects.new('TableBekant', me_cube_010)
ob_tableperfect = bpy.data.objects.new('TablePerfect', me_cube)

# ---- transforms, parenting, visibility, modifiers, constraints
ob_floor.location = (0.0, 0.0, 0.003221)
ob_radiator.location = (-0.001583, 0.0, 0.0)
ob_windowsill.location = (0.0, 0.0, 0.0)
ob_backwall.location = (-1.0, 0.0, 0.0)
ob_window.location = (0.0, 0.0, 0.0)
ob_sidewalls.location = (0.0, 0.0, 0.0)
ob_door.location = (0.0, 0.0, 0.0)
ob_sidewallsup.location = (0.0, 0.0, 0.0)
ob_poweroutlet.location = (2.545, 1.679, 0.3148)
ob_poweroutlet.scale = (0.04296, 0.01542, 0.06641)
ob_bed.location = (-0.1594, 0.0, 0.0)
ob_skrin2patra.location = (0.0, 0.0, 0.0)
ob_skrin3patra.location = (1.144, 0.0, -0.1327)
ob_skrinzed.location = (0.0, 0.0, 0.05)
ob_skrinzed_001.location = (3.371, 0.6966, 0.05)
ob_skrinzed_001.rotation_euler = (0.0, -0.0, -3.142)
ob_skrinzeddouble.location = (0.0, -0.0128, 0.05)
ob_chair.location = (-0.2161, 0.0, 0.0)
ob_skrin3patra_001.location = (4.742, 0.6984, 0.0)
ob_skrin3patra_001.rotation_euler = (0.0, -0.0, -3.142)
ob_kallax.location = (3.075, 1.616, 0.4547)
ob_tablebekant.location = (0.0, 0.0, 0.0)
ob_tableperfect.location = (0.0, 0.0, 0.0)

# ---- collection membership
col_walls.objects.link(ob_floor)
col_walls.objects.link(ob_radiator)
col_walls.objects.link(ob_windowsill)
col_walls.objects.link(ob_backwall)
col_walls.objects.link(ob_window)
col_walls.objects.link(ob_sidewalls)
col_walls.objects.link(ob_door)
col_walls.objects.link(ob_sidewallsup)
col_walls.objects.link(ob_poweroutlet)
col_furniture.objects.link(ob_bed)
col_furniture.objects.link(ob_skrin2patra)
col_furniture.objects.link(ob_skrin3patra)
col_furniture.objects.link(ob_skrinzed)
col_furniture.objects.link(ob_skrinzed_001)
col_furniture.objects.link(ob_skrinzeddouble)
col_furniture.objects.link(ob_chair)
col_furniture.objects.link(ob_skrin3patra_001)
col_furniture.objects.link(ob_kallax)
col_newfurniture.objects.link(ob_tablebekant)
col_newfurniture.objects.link(ob_tableperfect)

# ---- scene / render settings (as saved in the file)
scene.frame_start = 1; scene.frame_end = 250; scene.frame_set(1)
scene.render.engine = 'BLENDER_EEVEE_NEXT'
scene.cycles.sampling_pattern = 'TABULATED_SOBOL'
scene.cycles.use_light_tree = False
scene.view_settings.view_transform = 'Filmic'
bpy.context.view_layer.update()

# ---- added for rendering (the .blend has no active camera and no usable light): camera, sun
cam_auto = bpy.data.cameras.new('AutoCamera')
cam_auto.lens = 50.0
cam_auto.sensor_width = 36.0
cam_auto.clip_end = 1000.0
ob_auto_camera = bpy.data.objects.new('AutoCamera', cam_auto)
scene.collection.objects.link(ob_auto_camera)
ob_auto_camera.location = (7.79834, -6.69477, 5.82232)
ob_auto_camera.rotation_euler = (1.09748, -7.21219e-08, 0.694738)
scene.camera = ob_auto_camera
light_auto_sun = bpy.data.lights.new('AutoSun', 'SUN')
light_auto_sun.energy = 3.0
light_auto_sun.angle = 0.0523599
ob_auto_sun = bpy.data.objects.new('AutoSun', light_auto_sun)
scene.collection.objects.link(ob_auto_sun)
ob_auto_sun.rotation_euler = (0.872665, 0.174533, 0.523599)
bpy.context.view_layer.update()
